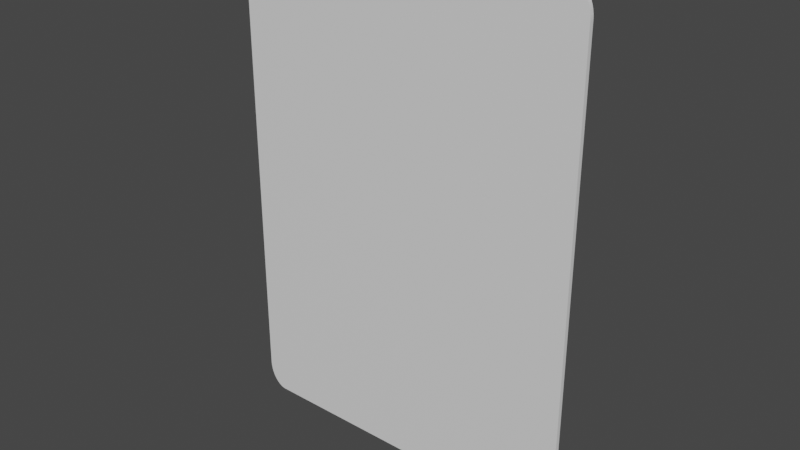 # Source: card.blend  (saved by Blender 3.6.13; exported with 4.5.12 LTS)
import bpy
from mathutils import Matrix  # noqa: F401  (used for matrix-valued properties, if any)

bpy.ops.wm.read_factory_settings(use_empty=True)
scene = bpy.context.scene
scene.name = 'Scene'

# ---- collections
col_collection = bpy.data.collections.new('Collection'); scene.collection.children.link(col_collection)

# ---- materials (node trees are filled in below, after node groups)
mat_material = bpy.data.materials.new('Material')
mat_material.alpha_threshold = 0.0
mat_material.use_transparent_shadow = False
mat_material.roughness = 0.5
mat_material.line_color = (0.0, 0.0, 0.0, 1.0)

# ---- material node trees
mat_material.use_nodes = True; mat_material.node_tree.nodes.clear()
_N = mat_material.node_tree.nodes; _L = mat_material.node_tree.links
n0 = _N.new('ShaderNodeOutputMaterial'); n0.name = 'Material Output'; n0.location = (300, 300)
n1 = _N.new('ShaderNodeBsdfPrincipled'); n1.name = 'Principled BSDF'; n1.location = (10, 300)
n1.distribution = 'GGX'
n1.subsurface_method = 'RANDOM_WALK_SKIN'
n1.inputs[3].default_value = 1.45
n1.inputs[27].default_value = (0.0, 0.0, 0.0, 1.0)
n1.inputs[28].default_value = 1.0
_L.new(n1.outputs[0], n0.inputs[0])
n0.is_active_output = True

# ---- world
world_world = bpy.data.worlds.new('World'); scene.world = world_world
world_world.use_nodes = True; world_world.node_tree.nodes.clear()
_N = world_world.node_tree.nodes; _L = world_world.node_tree.links
n0 = _N.new('ShaderNodeOutputWorld'); n0.name = 'World Output'; n0.location = (300, 300)
n1 = _N.new('ShaderNodeBackground'); n1.name = 'Background'; n1.location = (10, 300)
n1.inputs[0].default_value = (0.05088, 0.05088, 0.05088, 1.0)
_L.new(n1.outputs[0], n0.inputs[0])
n0.is_active_output = True
world_world.color = (0.05088, 0.05088, 0.05088)
world_world.use_sun_shadow = False
world_world.sun_shadow_jitter_overblur = 0.0

# ---- meshes
me_cube = bpy.data.meshes.new('Cube')
me_cube.from_pydata([(-2.5, -0.03, 3.115), (-2.225, -0.03, 3.5), (-2.5, -0.03, 3.121), (-2.5, -0.03, 3.127), (-2.5, -0.03, 3.133), (-2.499, -0.03, 3.139), (-2.499, -0.03, 3.145), (-2.499, -0.03, 3.151), (-2.498, -0.03, 3.157), (-2.498, -0.03, 3.163), (-2.497, -0.03, 3.169), (-2.497, -0.03, 3.175), (-2.496, -0.03, 3.181), (-2.495, -0.03, 3.187), (-2.494, -0.03, 3.193), (-2.493, -0.03, 3.199), (-2.492, -0.03, 3.205), (-2.491, -0.03, 3.211), (-2.49, -0.03, 3.217), (-2.489, -0.03, 3.222), (-2.488, -0.03, 3.228), (-2.487, -0.03, 3.234), (-2.485, -0.03, 3.24), (-2.484, -0.03, 3.245), (-2.482, -0.03, 3.251), (-2.481, -0.03, 3.257), (-2.479, -0.03, 3.262), (-2.477, -0.03, 3.268), (-2.476, -0.03, 3.273), (-2.474, -0.03, 3.279), (-2.472, -0.03, 3.284), (-2.47, -0.03, 3.29), (-2.468, -0.03, 3.295), (-2.466, -0.03, 3.3), (-2.464, -0.03, 3.306), (-2.462, -0.03, 3.311), (-2.459, -0.03, 3.316), (-2.457, -0.03, 3.321), (-2.455, -0.03, 3.326), (-2.452, -0.03, 3.331), (-2.45, -0.03, 3.336), (-2.447, -0.03, 3.341), (-2.445, -0.03, 3.346), (-2.442, -0.03, 3.351), (-2.44, -0.03, 3.356), (-2.437, -0.03, 3.36), (-2.434, -0.03, 3.365), (-2.431, -0.03, 3.37), (-2.428, -0.03, 3.374), (-2.425, -0.03, 3.379), (-2.422, -0.03, 3.383), (-2.419, -0.03, 3.387), (-2.416, -0.03, 3.391), (-2.413, -0.03, 3.396), (-2.41, -0.03, 3.4), (-2.407, -0.03, 3.404), (-2.404, -0.03, 3.408), (-2.4, -0.03, 3.412), (-2.397, -0.03, 3.415), (-2.394, -0.03, 3.419), (-2.39, -0.03, 3.423), (-2.387, -0.03, 3.426), (-2.383, -0.03, 3.43), (-2.38, -0.03, 3.433), (-2.376, -0.03, 3.437), (-2.372, -0.03, 3.44), (-2.369, -0.03, 3.443), (-2.365, -0.03, 3.446), (-2.361, -0.03, 3.449), (-2.357, -0.03, 3.452), (-2.354, -0.03, 3.455), (-2.35, -0.03, 3.458), (-2.346, -0.03, 3.461), (-2.342, -0.03, 3.463), (-2.338, -0.03, 3.466), (-2.334, -0.03, 3.468), (-2.33, -0.03, 3.471), (-2.326, -0.03, 3.473), (-2.322, -0.03, 3.475), (-2.318, -0.03, 3.477), (-2.314, -0.03, 3.479), (-2.31, -0.03, 3.481), (-2.306, -0.03, 3.483), (-2.302, -0.03, 3.485), (-2.298, -0.03, 3.486), (-2.293, -0.03, 3.488), (-2.289, -0.03, 3.489), (-2.285, -0.03, 3.491), (-2.281, -0.03, 3.492), (-2.277, -0.03, 3.493), (-2.272, -0.03, 3.494), (-2.268, -0.03, 3.495), (-2.264, -0.03, 3.496), (-2.259, -0.03, 3.497), (-2.255, -0.03, 3.498), (-2.251, -0.03, 3.498), (-2.247, -0.03, 3.499), (-2.242, -0.03, 3.499), (-2.238, -0.03, 3.5), (-2.234, -0.03, 3.5), (-2.229, -0.03, 3.5), (-2.225, 0.03, 3.5), (-2.5, 0.03, 3.115), (-2.229, 0.03, 3.5), (-2.234, 0.03, 3.5), (-2.238, 0.03, 3.5), (-2.242, 0.03, 3.499), (-2.247, 0.03, 3.499), (-2.251, 0.03, 3.498), (-2.255, 0.03, 3.498), (-2.259, 0.03, 3.497), (-2.264, 0.03, 3.496), (-2.268, 0.03, 3.495), (-2.272, 0.03, 3.494), (-2.277, 0.03, 3.493), (-2.281, 0.03, 3.492), (-2.285, 0.03, 3.491), (-2.289, 0.03, 3.489), (-2.293, 0.03, 3.488), (-2.298, 0.03, 3.486), (-2.302, 0.03, 3.485), (-2.306, 0.03, 3.483), (-2.31, 0.03, 3.481), (-2.314, 0.03, 3.479), (-2.318, 0.03, 3.477), (-2.322, 0.03, 3.475), (-2.326, 0.03, 3.473), (-2.33, 0.03, 3.471), (-2.334, 0.03, 3.468), (-2.338, 0.03, 3.466), (-2.342, 0.03, 3.463), (-2.346, 0.03, 3.461), (-2.35, 0.03, 3.458), (-2.354, 0.03, 3.455), (-2.357, 0.03, 3.452), (-2.361, 0.03, 3.449), (-2.365, 0.03, 3.446), (-2.369, 0.03, 3.443), (-2.372, 0.03, 3.44), (-2.376, 0.03, 3.437), (-2.38, 0.03, 3.433), (-2.383, 0.03, 3.43), (-2.387, 0.03, 3.426), (-2.39, 0.03, 3.423), (-2.394, 0.03, 3.419), (-2.397, 0.03, 3.415), (-2.4, 0.03, 3.412), (-2.404, 0.03, 3.408), (-2.407, 0.03, 3.404), (-2.41, 0.03, 3.4), (-2.413, 0.03, 3.396), (-2.416, 0.03, 3.391), (-2.419, 0.03, 3.387), (-2.422, 0.03, 3.383), (-2.425, 0.03, 3.379), (-2.428, 0.03, 3.374), (-2.431, 0.03, 3.37), (-2.434, 0.03, 3.365), (-2.437, 0.03, 3.36), (-2.44, 0.03, 3.356), (-2.442, 0.03, 3.351), (-2.445, 0.03, 3.346), (-2.447, 0.03, 3.341), (-2.45, 0.03, 3.336), (-2.452, 0.03, 3.331), (-2.455, 0.03, 3.326), (-2.457, 0.03, 3.321), (-2.459, 0.03, 3.316), (-2.462, 0.03, 3.311), (-2.464, 0.03, 3.306), (-2.466, 0.03, 3.3), (-2.468, 0.03, 3.295), (-2.47, 0.03, 3.29), (-2.472, 0.03, 3.284), (-2.474, 0.03, 3.279), (-2.476, 0.03, 3.273), (-2.477, 0.03, 3.268), (-2.479, 0.03, 3.262), (-2.481, 0.03, 3.257), (-2.482, 0.03, 3.251), (-2.484, 0.03, 3.245), (-2.485, 0.03, 3.24), (-2.487, 0.03, 3.234), (-2.488, 0.03, 3.228), (-2.489, 0.03, 3.222), (-2.49, 0.03, 3.217), (-2.491, 0.03, 3.211), (-2.492, 0.03, 3.205), (-2.493, 0.03, 3.199), (-2.494, 0.03, 3.193), (-2.495, 0.03, 3.187), (-2.496, 0.03, 3.181), (-2.497, 0.03, 3.175), (-2.497, 0.03, 3.169), (-2.498, 0.03, 3.163), (-2.498, 0.03, 3.157), (-2.499, 0.03, 3.151), (-2.499, 0.03, 3.145), (-2.499, 0.03, 3.139), (-2.5, 0.03, 3.133), (-2.5, 0.03, 3.127), (-2.5, 0.03, 3.121), (2.225, -0.03, 3.5), (2.5, -0.03, 3.115), (2.229, -0.03, 3.5), (2.234, -0.03, 3.5), (2.238, -0.03, 3.5), (2.242, -0.03, 3.499), (2.247, -0.03, 3.499), (2.251, -0.03, 3.498), (2.255, -0.03, 3.498), (2.259, -0.03, 3.497), (2.264, -0.03, 3.496), (2.268, -0.03, 3.495), (2.272, -0.03, 3.494), (2.277, -0.03, 3.493), (2.281, -0.03, 3.492), (2.285, -0.03, 3.491), (2.289, -0.03, 3.489), (2.293, -0.03, 3.488), (2.298, -0.03, 3.486), (2.302, -0.03, 3.485), (2.306, -0.03, 3.483), (2.31, -0.03, 3.481), (2.314, -0.03, 3.479), (2.318, -0.03, 3.477), (2.322, -0.03, 3.475), (2.326, -0.03, 3.473), (2.33, -0.03, 3.471), (2.334, -0.03, 3.468), (2.338, -0.03, 3.466), (2.342, -0.03, 3.463), (2.346, -0.03, 3.461), (2.35, -0.03, 3.458), (2.354, -0.03, 3.455), (2.357, -0.03, 3.452), (2.361, -0.03, 3.449), (2.365, -0.03, 3.446), (2.369, -0.03, 3.443), (2.372, -0.03, 3.44), (2.376, -0.03, 3.437), (2.38, -0.03, 3.433), (2.383, -0.03, 3.43), (2.387, -0.03, 3.426), (2.39, -0.03, 3.423), (2.394, -0.03, 3.419), (2.397, -0.03, 3.415), (2.4, -0.03, 3.412), (2.404, -0.03, 3.408), (2.407, -0.03, 3.404), (2.41, -0.03, 3.4), (2.413, -0.03, 3.396), (2.416, -0.03, 3.391), (2.419, -0.03, 3.387), (2.422, -0.03, 3.383), (2.425, -0.03, 3.379), (2.428, -0.03, 3.374), (2.431, -0.03, 3.37), (2.434, -0.03, 3.365), (2.437, -0.03, 3.36), (2.44, -0.03, 3.356), (2.442, -0.03, 3.351), (2.445, -0.03, 3.346), (2.447, -0.03, 3.341), (2.45, -0.03, 3.336), (2.452, -0.03, 3.331), (2.455, -0.03, 3.326), (2.457, -0.03, 3.321), (2.459, -0.03, 3.316), (2.462, -0.03, 3.311), (2.464, -0.03, 3.306), (2.466, -0.03, 3.3), (2.468, -0.03, 3.295), (2.47, -0.03, 3.29), (2.472, -0.03, 3.284), (2.474, -0.03, 3.279), (2.476, -0.03, 3.273), (2.477, -0.03, 3.268), (2.479, -0.03, 3.262), (2.481, -0.03, 3.257), (2.482, -0.03, 3.251), (2.484, -0.03, 3.245), (2.485, -0.03, 3.24), (2.487, -0.03, 3.234), (2.488, -0.03, 3.228), (2.489, -0.03, 3.222), (2.49, -0.03, 3.217), (2.491, -0.03, 3.211), (2.492, -0.03, 3.205), (2.493, -0.03, 3.199), (2.494, -0.03, 3.193), (2.495, -0.03, 3.187), (2.496, -0.03, 3.181), (2.497, -0.03, 3.175), (2.497, -0.03, 3.169), (2.498, -0.03, 3.163), (2.498, -0.03, 3.157), (2.499, -0.03, 3.151), (2.499, -0.03, 3.145), (2.499, -0.03, 3.139), (2.5, -0.03, 3.133), (2.5, -0.03, 3.127), (2.5, -0.03, 3.121), (2.5, 0.03, 3.115), (2.225, 0.03, 3.5), (2.5, 0.03, 3.121), (2.5, 0.03, 3.127), (2.5, 0.03, 3.133), (2.499, 0.03, 3.139), (2.499, 0.03, 3.145), (2.499, 0.03, 3.151), (2.498, 0.03, 3.157), (2.498, 0.03, 3.163), (2.497, 0.03, 3.169), (2.497, 0.03, 3.175), (2.496, 0.03, 3.181), (2.495, 0.03, 3.187), (2.494, 0.03, 3.193), (2.493, 0.03, 3.199), (2.492, 0.03, 3.205), (2.491, 0.03, 3.211), (2.49, 0.03, 3.217), (2.489, 0.03, 3.222), (2.488, 0.03, 3.228), (2.487, 0.03, 3.234), (2.485, 0.03, 3.24), (2.484, 0.03, 3.245), (2.482, 0.03, 3.251), (2.481, 0.03, 3.257), (2.479, 0.03, 3.262), (2.477, 0.03, 3.268), (2.476, 0.03, 3.273), (2.474, 0.03, 3.279), (2.472, 0.03, 3.284), (2.47, 0.03, 3.29), (2.468, 0.03, 3.295), (2.466, 0.03, 3.3), (2.464, 0.03, 3.306), (2.462, 0.03, 3.311), (2.459, 0.03, 3.316), (2.457, 0.03, 3.321), (2.455, 0.03, 3.326), (2.452, 0.03, 3.331), (2.45, 0.03, 3.336), (2.447, 0.03, 3.341), (2.445, 0.03, 3.346), (2.442, 0.03, 3.351), (2.44, 0.03, 3.356), (2.437, 0.03, 3.36), (2.434, 0.03, 3.365), (2.431, 0.03, 3.37), (2.428, 0.03, 3.374), (2.425, 0.03, 3.379), (2.422, 0.03, 3.383), (2.419, 0.03, 3.387), (2.416, 0.03, 3.391), (2.413, 0.03, 3.396), (2.41, 0.03, 3.4), (2.407, 0.03, 3.404), (2.404, 0.03, 3.408), (2.4, 0.03, 3.412), (2.397, 0.03, 3.415), (2.394, 0.03, 3.419), (2.39, 0.03, 3.423), (2.387, 0.03, 3.426), (2.383, 0.03, 3.43), (2.38, 0.03, 3.433), (2.376, 0.03, 3.437), (2.372, 0.03, 3.44), (2.369, 0.03, 3.443), (2.365, 0.03, 3.446), (2.361, 0.03, 3.449), (2.357, 0.03, 3.452), (2.354, 0.03, 3.455), (2.35, 0.03, 3.458), (2.346, 0.03, 3.461), (2.342, 0.03, 3.463), (2.338, 0.03, 3.466), (2.334, 0.03, 3.468), (2.33, 0.03, 3.471), (2.326, 0.03, 3.473), (2.322, 0.03, 3.475), (2.318, 0.03, 3.477), (2.314, 0.03, 3.479), (2.31, 0.03, 3.481), (2.306, 0.03, 3.483), (2.302, 0.03, 3.485), (2.298, 0.03, 3.486), (2.293, 0.03, 3.488), (2.289, 0.03, 3.489), (2.285, 0.03, 3.491), (2.281, 0.03, 3.492), (2.277, 0.03, 3.493), (2.272, 0.03, 3.494), (2.268, 0.03, 3.495), (2.264, 0.03, 3.496), (2.259, 0.03, 3.497), (2.255, 0.03, 3.498), (2.251, 0.03, 3.498), (2.247, 0.03, 3.499), (2.242, 0.03, 3.499), (2.238, 0.03, 3.5), (2.234, 0.03, 3.5), (2.229, 0.03, 3.5), (-2.225, -0.03, -3.5), (-2.5, -0.03, -3.115), (-2.229, -0.03, -3.5), (-2.234, -0.03, -3.5), (-2.238, -0.03, -3.5), (-2.242, -0.03, -3.499), (-2.247, -0.03, -3.499), (-2.251, -0.03, -3.498), (-2.255, -0.03, -3.498), (-2.259, -0.03, -3.497), (-2.264, -0.03, -3.496), (-2.268, -0.03, -3.495), (-2.272, -0.03, -3.494), (-2.277, -0.03, -3.493), (-2.281, -0.03, -3.492), (-2.285, -0.03, -3.491), (-2.289, -0.03, -3.489), (-2.293, -0.03, -3.488), (-2.298, -0.03, -3.486), (-2.302, -0.03, -3.485), (-2.306, -0.03, -3.483), (-2.31, -0.03, -3.481), (-2.314, -0.03, -3.479), (-2.318, -0.03, -3.477), (-2.322, -0.03, -3.475), (-2.326, -0.03, -3.473), (-2.33, -0.03, -3.471), (-2.334, -0.03, -3.468), (-2.338, -0.03, -3.466), (-2.342, -0.03, -3.463), (-2.346, -0.03, -3.461), (-2.35, -0.03, -3.458), (-2.354, -0.03, -3.455), (-2.357, -0.03, -3.452), (-2.361, -0.03, -3.449), (-2.365, -0.03, -3.446), (-2.369, -0.03, -3.443), (-2.372, -0.03, -3.44), (-2.376, -0.03, -3.437), (-2.38, -0.03, -3.433), (-2.383, -0.03, -3.43), (-2.387, -0.03, -3.426), (-2.39, -0.03, -3.423), (-2.394, -0.03, -3.419), (-2.397, -0.03, -3.415), (-2.4, -0.03, -3.412), (-2.404, -0.03, -3.408), (-2.407, -0.03, -3.404), (-2.41, -0.03, -3.4), (-2.413, -0.03, -3.396), (-2.416, -0.03, -3.391), (-2.419, -0.03, -3.387), (-2.422, -0.03, -3.383), (-2.425, -0.03, -3.379), (-2.428, -0.03, -3.374), (-2.431, -0.03, -3.37), (-2.434, -0.03, -3.365), (-2.437, -0.03, -3.36), (-2.44, -0.03, -3.356), (-2.442, -0.03, -3.351), (-2.445, -0.03, -3.346), (-2.447, -0.03, -3.341), (-2.45, -0.03, -3.336), (-2.452, -0.03, -3.331), (-2.455, -0.03, -3.326), (-2.457, -0.03, -3.321), (-2.459, -0.03, -3.316), (-2.462, -0.03, -3.311), (-2.464, -0.03, -3.306), (-2.466, -0.03, -3.3), (-2.468, -0.03, -3.295), (-2.47, -0.03, -3.29), (-2.472, -0.03, -3.284), (-2.474, -0.03, -3.279), (-2.476, -0.03, -3.273), (-2.477, -0.03, -3.268), (-2.479, -0.03, -3.262), (-2.481, -0.03, -3.257), (-2.482, -0.03, -3.251), (-2.484, -0.03, -3.245), (-2.485, -0.03, -3.24), (-2.487, -0.03, -3.234), (-2.488, -0.03, -3.228), (-2.489, -0.03, -3.222), (-2.49, -0.03, -3.217), (-2.491, -0.03, -3.211), (-2.492, -0.03, -3.205), (-2.493, -0.03, -3.199), (-2.494, -0.03, -3.193), (-2.495, -0.03, -3.187), (-2.496, -0.03, -3.181), (-2.497, -0.03, -3.175), (-2.497, -0.03, -3.169), (-2.498, -0.03, -3.163), (-2.498, -0.03, -3.157), (-2.499, -0.03, -3.151), (-2.499, -0.03, -3.145), (-2.499, -0.03, -3.139), (-2.5, -0.03, -3.133), (-2.5, -0.03, -3.127), (-2.5, -0.03, -3.121), (-2.5, 0.03, -3.115), (-2.225, 0.03, -3.5), (-2.5, 0.03, -3.121), (-2.5, 0.03, -3.127), (-2.5, 0.03, -3.133), (-2.499, 0.03, -3.139), (-2.499, 0.03, -3.145), (-2.499, 0.03, -3.151), (-2.498, 0.03, -3.157), (-2.498, 0.03, -3.163), (-2.497, 0.03, -3.169), (-2.497, 0.03, -3.175), (-2.496, 0.03, -3.181), (-2.495, 0.03, -3.187), (-2.494, 0.03, -3.193), (-2.493, 0.03, -3.199), (-2.492, 0.03, -3.205), (-2.491, 0.03, -3.211), (-2.49, 0.03, -3.217), (-2.489, 0.03, -3.222), (-2.488, 0.03, -3.228), (-2.487, 0.03, -3.234), (-2.485, 0.03, -3.24), (-2.484, 0.03, -3.245), (-2.482, 0.03, -3.251), (-2.481, 0.03, -3.257), (-2.479, 0.03, -3.262), (-2.477, 0.03, -3.268), (-2.476, 0.03, -3.273), (-2.474, 0.03, -3.279), (-2.472, 0.03, -3.284), (-2.47, 0.03, -3.29), (-2.468, 0.03, -3.295), (-2.466, 0.03, -3.3), (-2.464, 0.03, -3.306), (-2.462, 0.03, -3.311), (-2.459, 0.03, -3.316), (-2.457, 0.03, -3.321), (-2.455, 0.03, -3.326), (-2.452, 0.03, -3.331), (-2.45, 0.03, -3.336), (-2.447, 0.03, -3.341), (-2.445, 0.03, -3.346), (-2.442, 0.03, -3.351), (-2.44, 0.03, -3.356), (-2.437, 0.03, -3.36), (-2.434, 0.03, -3.365), (-2.431, 0.03, -3.37), (-2.428, 0.03, -3.374), (-2.425, 0.03, -3.379), (-2.422, 0.03, -3.383), (-2.419, 0.03, -3.387), (-2.416, 0.03, -3.391), (-2.413, 0.03, -3.396), (-2.41, 0.03, -3.4), (-2.407, 0.03, -3.404), (-2.404, 0.03, -3.408), (-2.4, 0.03, -3.412), (-2.397, 0.03, -3.415), (-2.394, 0.03, -3.419), (-2.39, 0.03, -3.423), (-2.387, 0.03, -3.426), (-2.383, 0.03, -3.43), (-2.38, 0.03, -3.433), (-2.376, 0.03, -3.437), (-2.372, 0.03, -3.44), (-2.369, 0.03, -3.443), (-2.365, 0.03, -3.446), (-2.361, 0.03, -3.449), (-2.357, 0.03, -3.452), (-2.354, 0.03, -3.455), (-2.35, 0.03, -3.458), (-2.346, 0.03, -3.461), (-2.342, 0.03, -3.463), (-2.338, 0.03, -3.466), (-2.334, 0.03, -3.468), (-2.33, 0.03, -3.471), (-2.326, 0.03, -3.473), (-2.322, 0.03, -3.475), (-2.318, 0.03, -3.477), (-2.314, 0.03, -3.479), (-2.31, 0.03, -3.481), (-2.306, 0.03, -3.483), (-2.302, 0.03, -3.485), (-2.298, 0.03, -3.486), (-2.293, 0.03, -3.488), (-2.289, 0.03, -3.489), (-2.285, 0.03, -3.491), (-2.281, 0.03, -3.492), (-2.277, 0.03, -3.493), (-2.272, 0.03, -3.494), (-2.268, 0.03, -3.495), (-2.264, 0.03, -3.496), (-2.259, 0.03, -3.497), (-2.255, 0.03, -3.498), (-2.251, 0.03, -3.498), (-2.247, 0.03, -3.499), (-2.242, 0.03, -3.499), (-2.238, 0.03, -3.5), (-2.234, 0.03, -3.5), (-2.229, 0.03, -3.5), (2.5, -0.03, -3.115), (2.225, -0.03, -3.5), (2.5, -0.03, -3.121), (2.5, -0.03, -3.127), (2.5, -0.03, -3.133), (2.499, -0.03, -3.139), (2.499, -0.03, -3.145), (2.499, -0.03, -3.151), (2.498, -0.03, -3.157), (2.498, -0.03, -3.163), (2.497, -0.03, -3.169), (2.497, -0.03, -3.175), (2.496, -0.03, -3.181), (2.495, -0.03, -3.187), (2.494, -0.03, -3.193), (2.493, -0.03, -3.199), (2.492, -0.03, -3.205), (2.491, -0.03, -3.211), (2.49, -0.03, -3.217), (2.489, -0.03, -3.222), (2.488, -0.03, -3.228), (2.487, -0.03, -3.234), (2.485, -0.03, -3.24), (2.484, -0.03, -3.245), (2.482, -0.03, -3.251), (2.481, -0.03, -3.257), (2.479, -0.03, -3.262), (2.477, -0.03, -3.268), (2.476, -0.03, -3.273), (2.474, -0.03, -3.279), (2.472, -0.03, -3.284), (2.47, -0.03, -3.29), (2.468, -0.03, -3.295), (2.466, -0.03, -3.3), (2.464, -0.03, -3.306), (2.462, -0.03, -3.311), (2.459, -0.03, -3.316), (2.457, -0.03, -3.321), (2.455, -0.03, -3.326), (2.452, -0.03, -3.331), (2.45, -0.03, -3.336), (2.447, -0.03, -3.341), (2.445, -0.03, -3.346), (2.442, -0.03, -3.351), (2.44, -0.03, -3.356), (2.437, -0.03, -3.36), (2.434, -0.03, -3.365), (2.431, -0.03, -3.37), (2.428, -0.03, -3.374), (2.425, -0.03, -3.379), (2.422, -0.03, -3.383), (2.419, -0.03, -3.387), (2.416, -0.03, -3.391), (2.413, -0.03, -3.396), (2.41, -0.03, -3.4), (2.407, -0.03, -3.404), (2.404, -0.03, -3.408), (2.4, -0.03, -3.412), (2.397, -0.03, -3.415), (2.394, -0.03, -3.419), (2.39, -0.03, -3.423), (2.387, -0.03, -3.426), (2.383, -0.03, -3.43), (2.38, -0.03, -3.433), (2.376, -0.03, -3.437), (2.372, -0.03, -3.44), (2.369, -0.03, -3.443), (2.365, -0.03, -3.446), (2.361, -0.03, -3.449), (2.357, -0.03, -3.452), (2.354, -0.03, -3.455), (2.35, -0.03, -3.458), (2.346, -0.03, -3.461), (2.342, -0.03, -3.463), (2.338, -0.03, -3.466), (2.334, -0.03, -3.468), (2.33, -0.03, -3.471), (2.326, -0.03, -3.473), (2.322, -0.03, -3.475), (2.318, -0.03, -3.477), (2.314, -0.03, -3.479), (2.31, -0.03, -3.481), (2.306, -0.03, -3.483), (2.302, -0.03, -3.485), (2.298, -0.03, -3.486), (2.293, -0.03, -3.488), (2.289, -0.03, -3.489), (2.285, -0.03, -3.491), (2.281, -0.03, -3.492), (2.277, -0.03, -3.493), (2.272, -0.03, -3.494), (2.268, -0.03, -3.495), (2.264, -0.03, -3.496), (2.259, -0.03, -3.497), (2.255, -0.03, -3.498), (2.251, -0.03, -3.498), (2.247, -0.03, -3.499), (2.242, -0.03, -3.499), (2.238, -0.03, -3.5), (2.234, -0.03, -3.5), (2.229, -0.03, -3.5), (2.225, 0.03, -3.5), (2.5, 0.03, -3.115), (2.229, 0.03, -3.5), (2.234, 0.03, -3.5), (2.238, 0.03, -3.5), (2.242, 0.03, -3.499), (2.247, 0.03, -3.499), (2.251, 0.03, -3.498), (2.255, 0.03, -3.498), (2.259, 0.03, -3.497), (2.264, 0.03, -3.496), (2.268, 0.03, -3.495), (2.272, 0.03, -3.494), (2.277, 0.03, -3.493), (2.281, 0.03, -3.492), (2.285, 0.03, -3.491), (2.289, 0.03, -3.489), (2.293, 0.03, -3.488), (2.298, 0.03, -3.486), (2.302, 0.03, -3.485), (2.306, 0.03, -3.483), (2.31, 0.03, -3.481), (2.314, 0.03, -3.479), (2.318, 0.03, -3.477), (2.322, 0.03, -3.475), (2.326, 0.03, -3.473), (2.33, 0.03, -3.471), (2.334, 0.03, -3.468), (2.338, 0.03, -3.466), (2.342, 0.03, -3.463), (2.346, 0.03, -3.461), (2.35, 0.03, -3.458), (2.354, 0.03, -3.455), (2.357, 0.03, -3.452), (2.361, 0.03, -3.449), (2.365, 0.03, -3.446), (2.369, 0.03, -3.443), (2.372, 0.03, -3.44), (2.376, 0.03, -3.437), (2.38, 0.03, -3.433), (2.383, 0.03, -3.43), (2.387, 0.03, -3.426), (2.39, 0.03, -3.423), (2.394, 0.03, -3.419), (2.397, 0.03, -3.415), (2.4, 0.03, -3.412), (2.404, 0.03, -3.408), (2.407, 0.03, -3.404), (2.41, 0.03, -3.4), (2.413, 0.03, -3.396), (2.416, 0.03, -3.391), (2.419, 0.03, -3.387), (2.422, 0.03, -3.383), (2.425, 0.03, -3.379), (2.428, 0.03, -3.374), (2.431, 0.03, -3.37), (2.434, 0.03, -3.365), (2.437, 0.03, -3.36), (2.44, 0.03, -3.356), (2.442, 0.03, -3.351), (2.445, 0.03, -3.346), (2.447, 0.03, -3.341), (2.45, 0.03, -3.336), (2.452, 0.03, -3.331), (2.455, 0.03, -3.326), (2.457, 0.03, -3.321), (2.459, 0.03, -3.316), (2.462, 0.03, -3.311), (2.464, 0.03, -3.306), (2.466, 0.03, -3.3), (2.468, 0.03, -3.295), (2.47, 0.03, -3.29), (2.472, 0.03, -3.284), (2.474, 0.03, -3.279), (2.476, 0.03, -3.273), (2.477, 0.03, -3.268), (2.479, 0.03, -3.262), (2.481, 0.03, -3.257), (2.482, 0.03, -3.251), (2.484, 0.03, -3.245), (2.485, 0.03, -3.24), (2.487, 0.03, -3.234), (2.488, 0.03, -3.228), (2.489, 0.03, -3.222), (2.49, 0.03, -3.217), (2.491, 0.03, -3.211), (2.492, 0.03, -3.205), (2.493, 0.03, -3.199), (2.494, 0.03, -3.193), (2.495, 0.03, -3.187), (2.496, 0.03, -3.181), (2.497, 0.03, -3.175), (2.497, 0.03, -3.169), (2.498, 0.03, -3.163), (2.498, 0.03, -3.157), (2.499, 0.03, -3.151), (2.499, 0.03, -3.145), (2.499, 0.03, -3.139), (2.5, 0.03, -3.133), (2.5, 0.03, -3.127), (2.5, 0.03, -3.121)], [], [(404, 607, 707, 506), (202, 1, 101, 304), (707, 709, 710, 711, 712, 713, 714, 715, 716, 717, 718, 719, 720, 721, 722, 723, 724, 725, 726, 727, 728, 729, 730, 731, 732, 733, 734, 735, 736, 737, 738, 739, 740, 741, 742, 743, 744, 745, 746, 747, 748, 749, 750, 751, 752, 753, 754, 755, 756, 757, 758, 759, 760, 761, 762, 763, 764, 765, 766, 767, 768, 769, 770, 771, 772, 773, 774, 775, 776, 777, 778, 779, 780, 781, 782, 783, 784, 785, 786, 787, 788, 789, 790, 791, 792, 793, 794, 795, 796, 797, 798, 799, 800, 801, 802, 803, 804, 805, 806, 807, 708, 303, 305, 306, 307, 308, 309, 310, 311, 312, 313, 314, 315, 316, 317, 318, 319, 320, 321, 322, 323, 324, 325, 326, 327, 328, 329, 330, 331, 332, 333, 334, 335, 336, 337, 338, 339, 340, 341, 342, 343, 344, 345, 346, 347, 348, 349, 350, 351, 352, 353, 354, 355, 356, 357, 358, 359, 360, 361, 362, 363, 364, 365, 366, 367, 368, 369, 370, 371, 372, 373, 374, 375, 376, 377, 378, 379, 380, 381, 382, 383, 384, 385, 386, 387, 388, 389, 390, 391, 392, 393, 394, 395, 396, 397, 398, 399, 400, 401, 402, 403, 304, 101, 103, 104, 105, 106, 107, 108, 109, 110, 111, 112, 113, 114, 115, 116, 117, 118, 119, 120, 121, 122, 123, 124, 125, 126, 127, 128, 129, 130, 131, 132, 133, 134, 135, 136, 137, 138, 139, 140, 141, 142, 143, 144, 145, 146, 147, 148, 149, 150, 151, 152, 153, 154, 155, 156, 157, 158, 159, 160, 161, 162, 163, 164, 165, 166, 167, 168, 169, 170, 171, 172, 173, 174, 175, 176, 177, 178, 179, 180, 181, 182, 183, 184, 185, 186, 187, 188, 189, 190, 191, 192, 193, 194, 195, 196, 197, 198, 199, 200, 201, 102, 505, 507, 508, 509, 510, 511, 512, 513, 514, 515, 516, 517, 518, 519, 520, 521, 522, 523, 524, 525, 526, 527, 528, 529, 530, 531, 532, 533, 534, 535, 536, 537, 538, 539, 540, 541, 542, 543, 544, 545, 546, 547, 548, 549, 550, 551, 552, 553, 554, 555, 556, 557, 558, 559, 560, 561, 562, 563, 564, 565, 566, 567, 568, 569, 570, 571, 572, 573, 574, 575, 576, 577, 578, 579, 580, 581, 582, 583, 584, 585, 586, 587, 588, 589, 590, 591, 592, 593, 594, 595, 596, 597, 598, 599, 600, 601, 602, 603, 604, 605, 506), (101, 1, 100, 103), (103, 100, 99, 104), (104, 99, 98, 105), (105, 98, 97, 106), (106, 97, 96, 107), (107, 96, 95, 108), (108, 95, 94, 109), (109, 94, 93, 110), (110, 93, 92, 111), (111, 92, 91, 112), (112, 91, 90, 113), (113, 90, 89, 114), (114, 89, 88, 115), (115, 88, 87, 116), (116, 87, 86, 117), (117, 86, 85, 118), (118, 85, 84, 119), (119, 84, 83, 120), (120, 83, 82, 121), (121, 82, 81, 122), (122, 81, 80, 123), (123, 80, 79, 124), (124, 79, 78, 125), (125, 78, 77, 126), (126, 77, 76, 127), (127, 76, 75, 128), (128, 75, 74, 129), (129, 74, 73, 130), (130, 73, 72, 131), (131, 72, 71, 132), (132, 71, 70, 133), (133, 70, 69, 134), (134, 69, 68, 135), (135, 68, 67, 136), (136, 67, 66, 137), (137, 66, 65, 138), (138, 65, 64, 139), (139, 64, 63, 140), (140, 63, 62, 141), (141, 62, 61, 142), (142, 61, 60, 143), (143, 60, 59, 144), (144, 59, 58, 145), (145, 58, 57, 146), (146, 57, 56, 147), (147, 56, 55, 148), (148, 55, 54, 149), (149, 54, 53, 150), (150, 53, 52, 151), (151, 52, 51, 152), (152, 51, 50, 153), (153, 50, 49, 154), (154, 49, 48, 155), (155, 48, 47, 156), (156, 47, 46, 157), (157, 46, 45, 158), (158, 45, 44, 159), (159, 44, 43, 160), (160, 43, 42, 161), (161, 42, 41, 162), (162, 41, 40, 163), (163, 40, 39, 164), (164, 39, 38, 165), (165, 38, 37, 166), (166, 37, 36, 167), (167, 36, 35, 168), (168, 35, 34, 169), (169, 34, 33, 170), (170, 33, 32, 171), (171, 32, 31, 172), (172, 31, 30, 173), (173, 30, 29, 174), (174, 29, 28, 175), (175, 28, 27, 176), (176, 27, 26, 177), (177, 26, 25, 178), (178, 25, 24, 179), (179, 24, 23, 180), (180, 23, 22, 181), (181, 22, 21, 182), (182, 21, 20, 183), (183, 20, 19, 184), (184, 19, 18, 185), (185, 18, 17, 186), (186, 17, 16, 187), (187, 16, 15, 188), (188, 15, 14, 189), (189, 14, 13, 190), (190, 13, 12, 191), (191, 12, 11, 192), (192, 11, 10, 193), (193, 10, 9, 194), (194, 9, 8, 195), (195, 8, 7, 196), (196, 7, 6, 197), (197, 6, 5, 198), (198, 5, 4, 199), (199, 4, 3, 200), (200, 3, 2, 201), (201, 2, 0, 102), (404, 406, 407, 408, 409, 410, 411, 412, 413, 414, 415, 416, 417, 418, 419, 420, 421, 422, 423, 424, 425, 426, 427, 428, 429, 430, 431, 432, 433, 434, 435, 436, 437, 438, 439, 440, 441, 442, 443, 444, 445, 446, 447, 448, 449, 450, 451, 452, 453, 454, 455, 456, 457, 458, 459, 460, 461, 462, 463, 464, 465, 466, 467, 468, 469, 470, 471, 472, 473, 474, 475, 476, 477, 478, 479, 480, 481, 482, 483, 484, 485, 486, 487, 488, 489, 490, 491, 492, 493, 494, 495, 496, 497, 498, 499, 500, 501, 502, 503, 504, 405, 0, 2, 3, 4, 5, 6, 7, 8, 9, 10, 11, 12, 13, 14, 15, 16, 17, 18, 19, 20, 21, 22, 23, 24, 25, 26, 27, 28, 29, 30, 31, 32, 33, 34, 35, 36, 37, 38, 39, 40, 41, 42, 43, 44, 45, 46, 47, 48, 49, 50, 51, 52, 53, 54, 55, 56, 57, 58, 59, 60, 61, 62, 63, 64, 65, 66, 67, 68, 69, 70, 71, 72, 73, 74, 75, 76, 77, 78, 79, 80, 81, 82, 83, 84, 85, 86, 87, 88, 89, 90, 91, 92, 93, 94, 95, 96, 97, 98, 99, 100, 1, 202, 204, 205, 206, 207, 208, 209, 210, 211, 212, 213, 214, 215, 216, 217, 218, 219, 220, 221, 222, 223, 224, 225, 226, 227, 228, 229, 230, 231, 232, 233, 234, 235, 236, 237, 238, 239, 240, 241, 242, 243, 244, 245, 246, 247, 248, 249, 250, 251, 252, 253, 254, 255, 256, 257, 258, 259, 260, 261, 262, 263, 264, 265, 266, 267, 268, 269, 270, 271, 272, 273, 274, 275, 276, 277, 278, 279, 280, 281, 282, 283, 284, 285, 286, 287, 288, 289, 290, 291, 292, 293, 294, 295, 296, 297, 298, 299, 300, 301, 302, 203, 606, 608, 609, 610, 611, 612, 613, 614, 615, 616, 617, 618, 619, 620, 621, 622, 623, 624, 625, 626, 627, 628, 629, 630, 631, 632, 633, 634, 635, 636, 637, 638, 639, 640, 641, 642, 643, 644, 645, 646, 647, 648, 649, 650, 651, 652, 653, 654, 655, 656, 657, 658, 659, 660, 661, 662, 663, 664, 665, 666, 667, 668, 669, 670, 671, 672, 673, 674, 675, 676, 677, 678, 679, 680, 681, 682, 683, 684, 685, 686, 687, 688, 689, 690, 691, 692, 693, 694, 695, 696, 697, 698, 699, 700, 701, 702, 703, 704, 705, 706, 607), (202, 304, 403, 204), (204, 403, 402, 205), (205, 402, 401, 206), (206, 401, 400, 207), (207, 400, 399, 208), (208, 399, 398, 209), (209, 398, 397, 210), (210, 397, 396, 211), (211, 396, 395, 212), (212, 395, 394, 213), (213, 394, 393, 214), (214, 393, 392, 215), (215, 392, 391, 216), (216, 391, 390, 217), (217, 390, 389, 218), (218, 389, 388, 219), (219, 388, 387, 220), (220, 387, 386, 221), (221, 386, 385, 222), (222, 385, 384, 223), (223, 384, 383, 224), (224, 383, 382, 225), (225, 382, 381, 226), (226, 381, 380, 227), (227, 380, 379, 228), (228, 379, 378, 229), (229, 378, 377, 230), (230, 377, 376, 231), (231, 376, 375, 232), (232, 375, 374, 233), (233, 374, 373, 234), (234, 373, 372, 235), (235, 372, 371, 236), (236, 371, 370, 237), (237, 370, 369, 238), (238, 369, 368, 239), (239, 368, 367, 240), (240, 367, 366, 241), (241, 366, 365, 242), (242, 365, 364, 243), (243, 364, 363, 244), (244, 363, 362, 245), (245, 362, 361, 246), (246, 361, 360, 247), (247, 360, 359, 248), (248, 359, 358, 249), (249, 358, 357, 250), (250, 357, 356, 251), (251, 356, 355, 252), (252, 355, 354, 253), (253, 354, 353, 254), (254, 353, 352, 255), (255, 352, 351, 256), (256, 351, 350, 257), (257, 350, 349, 258), (258, 349, 348, 259), (259, 348, 347, 260), (260, 347, 346, 261), (261, 346, 345, 262), (262, 345, 344, 263), (263, 344, 343, 264), (264, 343, 342, 265), (265, 342, 341, 266), (266, 341, 340, 267), (267, 340, 339, 268), (268, 339, 338, 269), (269, 338, 337, 270), (270, 337, 336, 271), (271, 336, 335, 272), (272, 335, 334, 273), (273, 334, 333, 274), (274, 333, 332, 275), (275, 332, 331, 276), (276, 331, 330, 277), (277, 330, 329, 278), (278, 329, 328, 279), (279, 328, 327, 280), (280, 327, 326, 281), (281, 326, 325, 282), (282, 325, 324, 283), (283, 324, 323, 284), (284, 323, 322, 285), (285, 322, 321, 286), (286, 321, 320, 287), (287, 320, 319, 288), (288, 319, 318, 289), (289, 318, 317, 290), (290, 317, 316, 291), (291, 316, 315, 292), (292, 315, 314, 293), (293, 314, 313, 294), (294, 313, 312, 295), (295, 312, 311, 296), (296, 311, 310, 297), (297, 310, 309, 298), (298, 309, 308, 299), (299, 308, 307, 300), (300, 307, 306, 301), (301, 306, 305, 302), (302, 305, 303, 203), (404, 506, 605, 406), (406, 605, 604, 407), (407, 604, 603, 408), (408, 603, 602, 409), (409, 602, 601, 410), (410, 601, 600, 411), (411, 600, 599, 412), (412, 599, 598, 413), (413, 598, 597, 414), (414, 597, 596, 415), (415, 596, 595, 416), (416, 595, 594, 417), (417, 594, 593, 418), (418, 593, 592, 419), (419, 592, 591, 420), (420, 591, 590, 421), (421, 590, 589, 422), (422, 589, 588, 423), (423, 588, 587, 424), (424, 587, 586, 425), (425, 586, 585, 426), (426, 585, 584, 427), (427, 584, 583, 428), (428, 583, 582, 429), (429, 582, 581, 430), (430, 581, 580, 431), (431, 580, 579, 432), (432, 579, 578, 433), (433, 578, 577, 434), (434, 577, 576, 435), (435, 576, 575, 436), (436, 575, 574, 437), (437, 574, 573, 438), (438, 573, 572, 439), (439, 572, 571, 440), (440, 571, 570, 441), (441, 570, 569, 442), (442, 569, 568, 443), (443, 568, 567, 444), (444, 567, 566, 445), (445, 566, 565, 446), (446, 565, 564, 447), (447, 564, 563, 448), (448, 563, 562, 449), (449, 562, 561, 450), (450, 561, 560, 451), (451, 560, 559, 452), (452, 559, 558, 453), (453, 558, 557, 454), (454, 557, 556, 455), (455, 556, 555, 456), (456, 555, 554, 457), (457, 554, 553, 458), (458, 553, 552, 459), (459, 552, 551, 460), (460, 551, 550, 461), (461, 550, 549, 462), (462, 549, 548, 463), (463, 548, 547, 464), (464, 547, 546, 465), (465, 546, 545, 466), (466, 545, 544, 467), (467, 544, 543, 468), (468, 543, 542, 469), (469, 542, 541, 470), (470, 541, 540, 471), (471, 540, 539, 472), (472, 539, 538, 473), (473, 538, 537, 474), (474, 537, 536, 475), (475, 536, 535, 476), (476, 535, 534, 477), (477, 534, 533, 478), (478, 533, 532, 479), (479, 532, 531, 480), (480, 531, 530, 481), (481, 530, 529, 482), (482, 529, 528, 483), (483, 528, 527, 484), (484, 527, 526, 485), (485, 526, 525, 486), (486, 525, 524, 487), (487, 524, 523, 488), (488, 523, 522, 489), (489, 522, 521, 490), (490, 521, 520, 491), (491, 520, 519, 492), (492, 519, 518, 493), (493, 518, 517, 494), (494, 517, 516, 495), (495, 516, 515, 496), (496, 515, 514, 497), (497, 514, 513, 498), (498, 513, 512, 499), (499, 512, 511, 500), (500, 511, 510, 501), (501, 510, 509, 502), (502, 509, 508, 503), (503, 508, 507, 504), (504, 507, 505, 405), (505, 102, 0, 405), (707, 607, 706, 709), (709, 706, 705, 710), (710, 705, 704, 711), (711, 704, 703, 712), (712, 703, 702, 713), (713, 702, 701, 714), (714, 701, 700, 715), (715, 700, 699, 716), (716, 699, 698, 717), (717, 698, 697, 718), (718, 697, 696, 719), (719, 696, 695, 720), (720, 695, 694, 721), (721, 694, 693, 722), (722, 693, 692, 723), (723, 692, 691, 724), (724, 691, 690, 725), (725, 690, 689, 726), (726, 689, 688, 727), (727, 688, 687, 728), (728, 687, 686, 729), (729, 686, 685, 730), (730, 685, 684, 731), (731, 684, 683, 732), (732, 683, 682, 733), (733, 682, 681, 734), (734, 681, 680, 735), (735, 680, 679, 736), (736, 679, 678, 737), (737, 678, 677, 738), (738, 677, 676, 739), (739, 676, 675, 740), (740, 675, 674, 741), (741, 674, 673, 742), (742, 673, 672, 743), (743, 672, 671, 744), (744, 671, 670, 745), (745, 670, 669, 746), (746, 669, 668, 747), (747, 668, 667, 748), (748, 667, 666, 749), (749, 666, 665, 750), (750, 665, 664, 751), (751, 664, 663, 752), (752, 663, 662, 753), (753, 662, 661, 754), (754, 661, 660, 755), (755, 660, 659, 756), (756, 659, 658, 757), (757, 658, 657, 758), (758, 657, 656, 759), (759, 656, 655, 760), (760, 655, 654, 761), (761, 654, 653, 762), (762, 653, 652, 763), (763, 652, 651, 764), (764, 651, 650, 765), (765, 650, 649, 766), (766, 649, 648, 767), (767, 648, 647, 768), (768, 647, 646, 769), (769, 646, 645, 770), (770, 645, 644, 771), (771, 644, 643, 772), (772, 643, 642, 773), (773, 642, 641, 774), (774, 641, 640, 775), (775, 640, 639, 776), (776, 639, 638, 777), (777, 638, 637, 778), (778, 637, 636, 779), (779, 636, 635, 780), (780, 635, 634, 781), (781, 634, 633, 782), (782, 633, 632, 783), (783, 632, 631, 784), (784, 631, 630, 785), (785, 630, 629, 786), (786, 629, 628, 787), (787, 628, 627, 788), (788, 627, 626, 789), (789, 626, 625, 790), (790, 625, 624, 791), (791, 624, 623, 792), (792, 623, 622, 793), (793, 622, 621, 794), (794, 621, 620, 795), (795, 620, 619, 796), (796, 619, 618, 797), (797, 618, 617, 798), (798, 617, 616, 799), (799, 616, 615, 800), (800, 615, 614, 801), (801, 614, 613, 802), (802, 613, 612, 803), (803, 612, 611, 804), (804, 611, 610, 805), (805, 610, 609, 806), (806, 609, 608, 807), (807, 608, 606, 708), (606, 203, 303, 708)])
_uv = me_cube.uv_layers.new(name='UVMap')
_uv.uv.foreach_set('vector', [0.1388, 0.5, 0.3612, 0.5, 0.3612, 0.75, 0.1388, 0.75, 0.6388, 0.5, 0.8612, 0.5, 0.8612, 0.75, 0.6388, 0.75, 0.1854, 0.03906, 0.1852, 0.03906, 0.185, 0.03906, 0.1847, 0.03907, 0.1845, 0.03909, 0.1843, 0.0391, 0.1841, 0.03912, 0.1839, 0.03914, 0.1837, 0.03917, 0.1835, 0.03919, 0.1832, 0.03923, 0.183, 0.03926, 0.1828, 0.0393, 0.1826, 0.03934, 0.1824, 0.03939, 0.1822, 0.03944, 0.182, 0.03949, 0.1818, 0.03954, 0.1816, 0.0396, 0.1813, 0.03966, 0.1811, 0.03973, 0.1809, 0.0398, 0.1807, 0.03987, 0.1805, 0.03995, 0.1803, 0.04002, 0.1801, 0.0401, 0.1799, 0.04019, 0.1797, 0.04028, 0.1795, 0.04037, 0.1793, 0.04046, 0.1791, 0.04056, 0.179, 0.04066, 0.1788, 0.04076, 0.1786, 0.04086, 0.1784, 0.04097, 0.1782, 0.04108, 0.178, 0.0412, 0.1778, 0.04132, 0.1777, 0.04144, 0.1775, 0.04156, 0.1773, 0.04168, 0.1771, 0.04181, 0.177, 0.04194, 0.1768, 0.04208, 0.1766, 0.04221, 0.1765, 0.04235, 0.1763, 0.04249, 0.1761, 0.04264, 0.176, 0.04278, 0.1758, 0.04293, 0.1757, 0.04309, 0.1755, 0.04324, 0.1754, 0.0434, 0.1752, 0.04355, 0.1751, 0.04371, 0.1749, 0.04388, 0.1748, 0.04404, 0.1747, 0.04421, 0.1745, 0.04438, 0.1744, 0.04455, 0.1743, 0.04473, 0.1741, 0.0449, 0.174, 0.04508, 0.1739, 0.04526, 0.1738, 0.04544, 0.1737, 0.04562, 0.1736, 0.04581, 0.1734, 0.046, 0.1733, 0.04618, 0.1732, 0.04637, 0.1731, 0.04657, 0.173, 0.04676, 0.173, 0.04695, 0.1729, 0.04715, 0.1728, 0.04735, 0.1727, 0.04755, 0.1726, 0.04775, 0.1725, 0.04795, 0.1725, 0.04815, 0.1724, 0.04835, 0.1723, 0.04856, 0.1722, 0.04876, 0.1722, 0.04897, 0.1721, 0.04918, 0.1721, 0.04939, 0.172, 0.0496, 0.172, 0.04981, 0.1719, 0.05002, 0.1719, 0.05023, 0.1718, 0.05044, 0.1718, 0.05066, 0.1718, 0.05087, 0.1717, 0.05108, 0.1717, 0.0513, 0.1717, 0.05151, 0.1717, 0.05173, 0.1717, 0.05195, 0.1717, 0.05216, 0.1716, 0.05238, 0.1716, 0.05259, 0.1716, 0.05281, 0.1751, 0.8989, 0.1751, 0.8991, 0.1751, 0.8994, 0.1751, 0.8996, 0.1751, 0.8998, 0.1751, 0.9, 0.1752, 0.9002, 0.1752, 0.9004, 0.1752, 0.9007, 0.1752, 0.9009, 0.1753, 0.9011, 0.1753, 0.9013, 0.1754, 0.9015, 0.1754, 0.9017, 0.1754, 0.9019, 0.1755, 0.9021, 0.1755, 0.9023, 0.1756, 0.9026, 0.1757, 0.9028, 0.1757, 0.903, 0.1758, 0.9032, 0.1758, 0.9034, 0.1759, 0.9036, 0.176, 0.9038, 0.1761, 0.904, 0.1762, 0.9042, 0.1762, 0.9044, 0.1763, 0.9046, 0.1764, 0.9048, 0.1765, 0.905, 0.1766, 0.9052, 0.1767, 0.9054, 0.1768, 0.9056, 0.1769, 0.9057, 0.177, 0.9059, 0.1771, 0.9061, 0.1772, 0.9063, 0.1774, 0.9065, 0.1775, 0.9067, 0.1776, 0.9068, 0.1777, 0.907, 0.1779, 0.9072, 0.178, 0.9074, 0.1781, 0.9075, 0.1783, 0.9077, 0.1784, 0.9079, 0.1785, 0.908, 0.1787, 0.9082, 0.1788, 0.9083, 0.179, 0.9085, 0.1791, 0.9087, 0.1793, 0.9088, 0.1794, 0.909, 0.1796, 0.9091, 0.1798, 0.9092, 0.1799, 0.9094, 0.1801, 0.9095, 0.1803, 0.9097, 0.1804, 0.9098, 0.1806, 0.9099, 0.1808, 0.9101, 0.181, 0.9102, 0.1811, 0.9103, 0.1813, 0.9104, 0.1815, 0.9105, 0.1817, 0.9107, 0.1819, 0.9108, 0.182, 0.9109, 0.1822, 0.911, 0.1824, 0.9111, 0.1826, 0.9112, 0.1828, 0.9113, 0.183, 0.9114, 0.1832, 0.9115, 0.1834, 0.9115, 0.1836, 0.9116, 0.1838, 0.9117, 0.184, 0.9118, 0.1842, 0.9119, 0.1844, 0.9119, 0.1846, 0.912, 0.1848, 0.9121, 0.185, 0.9121, 0.1852, 0.9122, 0.1854, 0.9122, 0.1856, 0.9123, 0.1859, 0.9123, 0.1861, 0.9124, 0.1863, 0.9124, 0.1865, 0.9125, 0.1867, 0.9125, 0.1869, 0.9125, 0.1871, 0.9126, 0.1873, 0.9126, 0.1876, 0.9126, 0.1878, 0.9126, 0.188, 0.9127, 0.1882, 0.9127, 0.1884, 0.9127, 0.1886, 0.9127, 0.1889, 0.9127, 0.8339, 0.9127, 0.8341, 0.9127, 0.8344, 0.9127, 0.8346, 0.9127, 0.8348, 0.9127, 0.835, 0.9126, 0.8352, 0.9126, 0.8354, 0.9126, 0.8357, 0.9126, 0.8359, 0.9125, 0.8361, 0.9125, 0.8363, 0.9125, 0.8365, 0.9124, 0.8367, 0.9124, 0.8369, 0.9123, 0.8371, 0.9123, 0.8373, 0.9122, 0.8376, 0.9122, 0.8378, 0.9121, 0.838, 0.9121, 0.8382, 0.912, 0.8384, 0.9119, 0.8386, 0.9119, 0.8388, 0.9118, 0.839, 0.9117, 0.8392, 0.9116, 0.8394, 0.9115, 0.8396, 0.9115, 0.8398, 0.9114, 0.84, 0.9113, 0.8402, 0.9112, 0.8404, 0.9111, 0.8406, 0.911, 0.8407, 0.9109, 0.8409, 0.9108, 0.8411, 0.9107, 0.8413, 0.9105, 0.8415, 0.9104, 0.8417, 0.9103, 0.8418, 0.9102, 0.842, 0.9101, 0.8422, 0.9099, 0.8424, 0.9098, 0.8425, 0.9097, 0.8427, 0.9095, 0.8429, 0.9094, 0.843, 0.9092, 0.8432, 0.9091, 0.8433, 0.909, 0.8435, 0.9088, 0.8437, 0.9087, 0.8438, 0.9085, 0.844, 0.9083, 0.8441, 0.9082, 0.8442, 0.908, 0.8444, 0.9079, 0.8445, 0.9077, 0.8447, 0.9075, 0.8448, 0.9074, 0.8449, 0.9072, 0.8451, 0.907, 0.8452, 0.9068, 0.8453, 0.9067, 0.8454, 0.9065, 0.8455, 0.9063, 0.8457, 0.9061, 0.8458, 0.9059, 0.8459, 0.9057, 0.846, 0.9056, 0.8461, 0.9054, 0.8462, 0.9052, 0.8463, 0.905, 0.8464, 0.9048, 0.8465, 0.9046, 0.8465, 0.9044, 0.8466, 0.9042, 0.8467, 0.904, 0.8468, 0.9038, 0.8469, 0.9036, 0.8469, 0.9034, 0.847, 0.9032, 0.8471, 0.903, 0.8471, 0.9028, 0.8472, 0.9026, 0.8472, 0.9023, 0.8473, 0.9021, 0.8473, 0.9019, 0.8474, 0.9017, 0.8474, 0.9015, 0.8475, 0.9013, 0.8475, 0.9011, 0.8475, 0.9009, 0.8476, 0.9007, 0.8476, 0.9004, 0.8476, 0.9002, 0.8476, 0.9, 0.8477, 0.8998, 0.8477, 0.8996, 0.8477, 0.8994, 0.8477, 0.8991, 0.8477, 0.8989, 0.8544, 0.05281, 0.8544, 0.05259, 0.8544, 0.05238, 0.8544, 0.05216, 0.8543, 0.05195, 0.8543, 0.05173, 0.8543, 0.05151, 0.8543, 0.0513, 0.8543, 0.05108, 0.8542, 0.05087, 0.8542, 0.05066, 0.8542, 0.05044, 0.8541, 0.05023, 0.8541, 0.05002, 0.854, 0.04981, 0.854, 0.0496, 0.8539, 0.04939, 0.8539, 0.04918, 0.8538, 0.04897, 0.8538, 0.04876, 0.8537, 0.04856, 0.8536, 0.04835, 0.8536, 0.04815, 0.8535, 0.04795, 0.8534, 0.04775, 0.8533, 0.04755, 0.8532, 0.04735, 0.8531, 0.04715, 0.8531, 0.04695, 0.853, 0.04676, 0.8529, 0.04657, 0.8528, 0.04637, 0.8527, 0.04618, 0.8526, 0.04599, 0.8525, 0.04581, 0.8523, 0.04562, 0.8522, 0.04544, 0.8521, 0.04526, 0.852, 0.04508, 0.8519, 0.0449, 0.8517, 0.04473, 0.8516, 0.04455, 0.8515, 0.04438, 0.8513, 0.04421, 0.8512, 0.04404, 0.8511, 0.04388, 0.8509, 0.04371, 0.8508, 0.04355, 0.8506, 0.04339, 0.8505, 0.04324, 0.8503, 0.04308, 0.8502, 0.04293, 0.85, 0.04278, 0.8499, 0.04264, 0.8497, 0.04249, 0.8495, 0.04235, 0.8494, 0.04221, 0.8492, 0.04208, 0.849, 0.04194, 0.8489, 0.04181, 0.8487, 0.04168, 0.8485, 0.04156, 0.8483, 0.04144, 0.8482, 0.04132, 0.848, 0.0412, 0.8478, 0.04108, 0.8476, 0.04097, 0.8474, 0.04086, 0.8472, 0.04076, 0.847, 0.04066, 0.8469, 0.04056, 0.8467, 0.04046, 0.8465, 0.04037, 0.8463, 0.04028, 0.8461, 0.04019, 0.8459, 0.0401, 0.8457, 0.04002, 0.8455, 0.03995, 0.8453, 0.03987, 0.8451, 0.0398, 0.8449, 0.03973, 0.8447, 0.03967, 0.8445, 0.0396, 0.8442, 0.03954, 0.844, 0.03949, 0.8438, 0.03944, 0.8436, 0.03939, 0.8434, 0.03934, 0.8432, 0.0393, 0.843, 0.03926, 0.8428, 0.03923, 0.8426, 0.03919, 0.8423, 0.03917, 0.8421, 0.03914, 0.8419, 0.03912, 0.8417, 0.0391, 0.8415, 0.03909, 0.8413, 0.03907, 0.841, 0.03906, 0.8408, 0.03906, 0.8406, 0.03906, 0.8612, 0.75, 0.8612, 0.5, 0.8615, 0.5, 0.8615, 0.75, 0.8615, 0.75, 0.8615, 0.5, 0.8617, 0.5, 0.8617, 0.75, 0.8617, 0.75, 0.8617, 0.5, 0.8619, 0.5, 0.8619, 0.75, 0.8619, 0.75, 0.8619, 0.5, 0.8621, 0.5, 0.8621, 0.75, 0.8621, 0.75, 0.8621, 0.5, 0.8623, 0.5, 0.8623, 0.75, 0.8623, 0.75, 0.8623, 0.5, 0.8625, 0.5, 0.8625, 0.75, 0.8625, 0.75, 0.8625, 0.5, 0.8628, 0.5, 0.8628, 0.75, 0.8628, 0.75, 0.8628, 0.5, 0.863, 0.5, 0.863, 0.75, 0.863, 0.75, 0.863, 0.5, 0.8632, 0.5, 0.8632, 0.75, 0.8632, 0.75, 0.8632, 0.5, 0.8634, 0.5, 0.8634, 0.75, 0.8634, 0.75, 0.8634, 0.5, 0.8636, 0.5, 0.8636, 0.75, 0.8636, 0.75, 0.8636, 0.5, 0.8638, 0.5, 0.8638, 0.75, 0.8638, 0.75, 0.8638, 0.5, 0.864, 0.5, 0.864, 0.75, 0.864, 0.75, 0.864, 0.5, 0.8642, 0.5, 0.8642, 0.75, 0.8642, 0.75, 0.8642, 0.5, 0.8645, 0.5, 0.8645, 0.75, 0.8645, 0.75, 0.8645, 0.5, 0.8647, 0.5, 0.8647, 0.75, 0.8647, 0.75, 0.8647, 0.5, 0.8649, 0.5, 0.8649, 0.75, 0.8649, 0.75, 0.8649, 0.5, 0.8651, 0.5, 0.8651, 0.75, 0.8651, 0.75, 0.8651, 0.5, 0.8653, 0.5, 0.8653, 0.75, 0.8653, 0.75, 0.8653, 0.5, 0.8655, 0.5, 0.8655, 0.75, 0.8655, 0.75, 0.8655, 0.5, 0.8657, 0.5, 0.8657, 0.75, 0.8657, 0.75, 0.8657, 0.5, 0.8659, 0.5, 0.8659, 0.75, 0.8659, 0.75, 0.8659, 0.5, 0.8661, 0.5, 0.8661, 0.75, 0.8661, 0.75, 0.8661, 0.5, 0.8663, 0.5, 0.8663, 0.75, 0.8663, 0.75, 0.8663, 0.5, 0.8665, 0.5, 0.8665, 0.75, 0.8665, 0.75, 0.8665, 0.5, 0.8667, 0.5, 0.8667, 0.75, 0.8667, 0.75, 0.8667, 0.5, 0.8669, 0.5, 0.8669, 0.75, 0.8669, 0.75, 0.8669, 0.5, 0.8671, 0.5, 0.8671, 0.75, 0.8671, 0.75, 0.8671, 0.5, 0.8673, 0.5, 0.8673, 0.75, 0.8673, 0.75, 0.8673, 0.5, 0.8675, 0.5, 0.8675, 0.75, 0.8675, 0.75, 0.8675, 0.5, 0.8677, 0.5, 0.8677, 0.75, 0.8677, 0.75, 0.8677, 0.5, 0.8679, 0.5, 0.8679, 0.75, 0.8679, 0.75, 0.8679, 0.5, 0.8681, 0.5, 0.8681, 0.75, 0.8681, 0.75, 0.8681, 0.5, 0.8682, 0.5, 0.8682, 0.75, 0.8682, 0.75, 0.8682, 0.5, 0.8684, 0.5, 0.8684, 0.75, 0.8684, 0.75, 0.8684, 0.5, 0.8686, 0.5, 0.8686, 0.75, 0.8686, 0.75, 0.8686, 0.5, 0.8688, 0.5, 0.8688, 0.75, 0.8688, 0.75, 0.8688, 0.5, 0.869, 0.5, 0.869, 0.75, 0.869, 0.75, 0.869, 0.5, 0.8692, 0.5, 0.8692, 0.75, 0.8692, 0.75, 0.8692, 0.5, 0.8693, 0.5, 0.8693, 0.75, 0.8693, 0.75, 0.8693, 0.5, 0.8695, 0.5, 0.8695, 0.75, 0.8695, 0.75, 0.8695, 0.5, 0.8697, 0.5, 0.8697, 0.75, 0.8697, 0.75, 0.8697, 0.5, 0.8698, 0.5, 0.8698, 0.75, 0.8698, 0.75, 0.8698, 0.5, 0.87, 0.5, 0.87, 0.75, 0.87, 0.75, 0.87, 0.5, 0.8702, 0.5, 0.8702, 0.75, 0.8702, 0.75, 0.8702, 0.5, 0.8703, 0.5, 0.8703, 0.75, 0.8703, 0.75, 0.8703, 0.5, 0.8705, 0.5, 0.8705, 0.75, 0.8705, 0.75, 0.8705, 0.5, 0.8707, 0.5, 0.8707, 0.75, 0.8707, 0.75, 0.8707, 0.5, 0.8708, 0.5, 0.8708, 0.75, 0.8708, 0.75, 0.8708, 0.5, 0.875, 0.5, 0.875, 0.75, 0.625, 0.0, 0.625, 0.25, 0.6208, 0.25, 0.6208, 0.0, 0.6208, 0.0, 0.6208, 0.25, 0.6207, 0.25, 0.6207, 0.0, 0.6207, 0.0, 0.6207, 0.25, 0.6205, 0.25, 0.6205, 0.0, 0.6205, 0.0, 0.6205, 0.25, 0.6203, 0.25, 0.6203, 0.0, 0.6203, 0.0, 0.6203, 0.25, 0.6202, 0.25, 0.6202, 0.0, 0.6202, 0.0, 0.6202, 0.25, 0.62, 0.25, 0.62, 0.0, 0.62, 0.0, 0.62, 0.25, 0.6198, 0.25, 0.6198, 0.0, 0.6198, 0.0, 0.6198, 0.25, 0.6197, 0.25, 0.6197, 0.0, 0.6197, 0.0, 0.6197, 0.25, 0.6195, 0.25, 0.6195, 0.0, 0.6195, 0.0, 0.6195, 0.25, 0.6193, 0.25, 0.6193, 0.0, 0.6193, 0.0, 0.6193, 0.25, 0.6192, 0.25, 0.6192, 0.0, 0.6192, 0.0, 0.6192, 0.25, 0.619, 0.25, 0.619, 0.0, 0.619, 0.0, 0.619, 0.25, 0.6188, 0.25, 0.6188, 0.0, 0.6188, 0.0, 0.6188, 0.25, 0.6186, 0.25, 0.6186, 0.0, 0.6186, 0.0, 0.6186, 0.25, 0.6184, 0.25, 0.6184, 0.0, 0.6184, 0.0, 0.6184, 0.25, 0.6182, 0.25, 0.6182, 0.0, 0.6182, 0.0, 0.6182, 0.25, 0.6181, 0.25, 0.6181, 0.0, 0.6181, 0.0, 0.6181, 0.25, 0.6179, 0.25, 0.6179, 0.0, 0.6179, 0.0, 0.6179, 0.25, 0.6177, 0.25, 0.6177, 0.0, 0.6177, 0.0, 0.6177, 0.25, 0.6175, 0.25, 0.6175, 0.0, 0.6175, 0.0, 0.6175, 0.25, 0.6173, 0.25, 0.6173, 0.0, 0.6173, 0.0, 0.6173, 0.25, 0.6171, 0.25, 0.6171, 0.0, 0.6171, 0.0, 0.6171, 0.25, 0.6169, 0.25, 0.6169, 0.0, 0.6169, 0.0, 0.6169, 0.25, 0.6167, 0.25, 0.6167, 0.0, 0.6167, 0.0, 0.6167, 0.25, 0.6165, 0.25, 0.6165, 0.0, 0.6165, 0.0, 0.6165, 0.25, 0.6163, 0.25, 0.6163, 0.0, 0.6163, 0.0, 0.6163, 0.25, 0.6161, 0.25, 0.6161, 0.0, 0.6161, 0.0, 0.6161, 0.25, 0.6159, 0.25, 0.6159, 0.0, 0.6159, 0.0, 0.6159, 0.25, 0.6157, 0.25, 0.6157, 0.0, 0.6157, 0.0, 0.6157, 0.25, 0.6155, 0.25, 0.6155, 0.0, 0.6155, 0.0, 0.6155, 0.25, 0.6153, 0.25, 0.6153, 0.0, 0.6153, 0.0, 0.6153, 0.25, 0.6151, 0.25, 0.6151, 0.0, 0.6151, 0.0, 0.6151, 0.25, 0.6149, 0.25, 0.6149, 0.0, 0.6149, 0.0, 0.6149, 0.25, 0.6147, 0.25, 0.6147, 0.0, 0.6147, 0.0, 0.6147, 0.25, 0.6145, 0.25, 0.6145, 0.0, 0.6145, 0.0, 0.6145, 0.25, 0.6142, 0.25, 0.6142, 0.0, 0.6142, 0.0, 0.6142, 0.25, 0.614, 0.25, 0.614, 0.0, 0.614, 0.0, 0.614, 0.25, 0.6138, 0.25, 0.6138, 0.0, 0.6138, 0.0, 0.6138, 0.25, 0.6136, 0.25, 0.6136, 0.0, 0.6136, 0.0, 0.6136, 0.25, 0.6134, 0.25, 0.6134, 0.0, 0.6134, 0.0, 0.6134, 0.25, 0.6132, 0.25, 0.6132, 0.0, 0.6132, 0.0, 0.6132, 0.25, 0.613, 0.25, 0.613, 0.0, 0.613, 0.0, 0.613, 0.25, 0.6128, 0.25, 0.6128, 0.0, 0.6128, 0.0, 0.6128, 0.25, 0.6125, 0.25, 0.6125, 0.0, 0.6125, 0.0, 0.6125, 0.25, 0.6123, 0.25, 0.6123, 0.0, 0.6123, 0.0, 0.6123, 0.25, 0.6121, 0.25, 0.6121, 0.0, 0.6121, 0.0, 0.6121, 0.25, 0.6119, 0.25, 0.6119, 0.0, 0.6119, 0.0, 0.6119, 0.25, 0.6117, 0.25, 0.6117, 0.0, 0.6117, 0.0, 0.6117, 0.25, 0.6115, 0.25, 0.6115, 0.0, 0.6115, 0.0, 0.6115, 0.25, 0.6112, 0.25, 0.6112, 0.0, 0.375, 0.2638, 0.375, 0.2635, 0.375, 0.2633, 0.375, 0.2631, 0.375, 0.2629, 0.375, 0.2627, 0.3751, 0.2625, 0.3751, 0.2622, 0.3751, 0.262, 0.3751, 0.2618, 0.3752, 0.2616, 0.3752, 0.2614, 0.3752, 0.2612, 0.3753, 0.261, 0.3753, 0.2608, 0.3754, 0.2605, 0.3754, 0.2603, 0.3755, 0.2601, 0.3755, 0.2599, 0.3756, 0.2597, 0.3757, 0.2595, 0.3757, 0.2593, 0.3758, 0.2591, 0.3759, 0.2589, 0.376, 0.2587, 0.376, 0.2585, 0.3761, 0.2583, 0.3762, 0.2581, 0.3763, 0.2579, 0.3764, 0.2577, 0.3765, 0.2575, 0.3766, 0.2573, 0.3767, 0.2571, 0.3768, 0.2569, 0.3769, 0.2568, 0.377, 0.2566, 0.3771, 0.2564, 0.3773, 0.2562, 0.3774, 0.256, 0.3775, 0.2558, 0.3776, 0.2557, 0.3778, 0.2555, 0.3779, 0.2553, 0.378, 0.2552, 0.3782, 0.255, 0.3783, 0.2548, 0.3784, 0.2547, 0.3786, 0.2545, 0.3787, 0.2543, 0.3789, 0.2542, 0.379, 0.254, 0.3792, 0.2539, 0.3793, 0.2537, 0.3795, 0.2536, 0.3797, 0.2534, 0.3798, 0.2533, 0.38, 0.2532, 0.3802, 0.253, 0.3803, 0.2529, 0.3805, 0.2528, 0.3807, 0.2526, 0.3808, 0.2525, 0.381, 0.2524, 0.3812, 0.2523, 0.3814, 0.2521, 0.3816, 0.252, 0.3818, 0.2519, 0.3819, 0.2518, 0.3821, 0.2517, 0.3823, 0.2516, 0.3825, 0.2515, 0.3827, 0.2514, 0.3829, 0.2513, 0.3831, 0.2512, 0.3833, 0.2511, 0.3835, 0.251, 0.3837, 0.251, 0.3839, 0.2509, 0.3841, 0.2508, 0.3843, 0.2507, 0.3845, 0.2507, 0.3847, 0.2506, 0.3849, 0.2505, 0.3851, 0.2505, 0.3853, 0.2504, 0.3855, 0.2504, 0.3858, 0.2503, 0.386, 0.2503, 0.3862, 0.2502, 0.3864, 0.2502, 0.3866, 0.2502, 0.3868, 0.2501, 0.387, 0.2501, 0.3872, 0.2501, 0.3875, 0.2501, 0.3877, 0.25, 0.3879, 0.25, 0.3881, 0.25, 0.3883, 0.25, 0.3885, 0.25, 0.3887, 0.25, 0.6112, 0.25, 0.6115, 0.25, 0.6117, 0.25, 0.6119, 0.25, 0.6121, 0.25, 0.6123, 0.25, 0.6125, 0.2501, 0.6128, 0.2501, 0.613, 0.2501, 0.6132, 0.2501, 0.6134, 0.2502, 0.6136, 0.2502, 0.6138, 0.2502, 0.614, 0.2503, 0.6142, 0.2503, 0.6145, 0.2504, 0.6147, 0.2504, 0.6149, 0.2505, 0.6151, 0.2505, 0.6153, 0.2506, 0.6155, 0.2507, 0.6157, 0.2507, 0.6159, 0.2508, 0.6161, 0.2509, 0.6163, 0.251, 0.6165, 0.251, 0.6167, 0.2511, 0.6169, 0.2512, 0.6171, 0.2513, 0.6173, 0.2514, 0.6175, 0.2515, 0.6177, 0.2516, 0.6179, 0.2517, 0.6181, 0.2518, 0.6182, 0.2519, 0.6184, 0.252, 0.6186, 0.2521, 0.6188, 0.2523, 0.619, 0.2524, 0.6192, 0.2525, 0.6193, 0.2526, 0.6195, 0.2528, 0.6197, 0.2529, 0.6198, 0.253, 0.62, 0.2532, 0.6202, 0.2533, 0.6203, 0.2534, 0.6205, 0.2536, 0.6207, 0.2537, 0.6208, 0.2539, 0.621, 0.254, 0.6211, 0.2542, 0.6213, 0.2543, 0.6214, 0.2545, 0.6216, 0.2547, 0.6217, 0.2548, 0.6218, 0.255, 0.622, 0.2552, 0.6221, 0.2553, 0.6222, 0.2555, 0.6224, 0.2557, 0.6225, 0.2558, 0.6226, 0.256, 0.6227, 0.2562, 0.6229, 0.2564, 0.623, 0.2566, 0.6231, 0.2568, 0.6232, 0.2569, 0.6233, 0.2571, 0.6234, 0.2573, 0.6235, 0.2575, 0.6236, 0.2577, 0.6237, 0.2579, 0.6238, 0.2581, 0.6239, 0.2583, 0.624, 0.2585, 0.624, 0.2587, 0.6241, 0.2589, 0.6242, 0.2591, 0.6243, 0.2593, 0.6243, 0.2595, 0.6244, 0.2597, 0.6245, 0.2599, 0.6245, 0.2601, 0.6246, 0.2603, 0.6246, 0.2605, 0.6247, 0.2608, 0.6247, 0.261, 0.6248, 0.2612, 0.6248, 0.2614, 0.6248, 0.2616, 0.6249, 0.2618, 0.6249, 0.262, 0.6249, 0.2622, 0.6249, 0.2625, 0.625, 0.2627, 0.625, 0.2629, 0.625, 0.2631, 0.625, 0.2633, 0.625, 0.2635, 0.625, 0.2638, 0.625, 0.4862, 0.625, 0.4865, 0.625, 0.4867, 0.625, 0.4869, 0.625, 0.4871, 0.625, 0.4873, 0.6249, 0.4875, 0.6249, 0.4878, 0.6249, 0.488, 0.6249, 0.4882, 0.6248, 0.4884, 0.6248, 0.4886, 0.6248, 0.4888, 0.6247, 0.489, 0.6247, 0.4892, 0.6246, 0.4895, 0.6246, 0.4897, 0.6245, 0.4899, 0.6245, 0.4901, 0.6244, 0.4903, 0.6243, 0.4905, 0.6243, 0.4907, 0.6242, 0.4909, 0.6241, 0.4911, 0.624, 0.4913, 0.624, 0.4915, 0.6239, 0.4917, 0.6238, 0.4919, 0.6237, 0.4921, 0.6236, 0.4923, 0.6235, 0.4925, 0.6234, 0.4927, 0.6233, 0.4929, 0.6232, 0.4931, 0.6231, 0.4932, 0.623, 0.4934, 0.6229, 0.4936, 0.6227, 0.4938, 0.6226, 0.494, 0.6225, 0.4942, 0.6224, 0.4943, 0.6222, 0.4945, 0.6221, 0.4947, 0.622, 0.4948, 0.6218, 0.495, 0.6217, 0.4952, 0.6216, 0.4953, 0.6214, 0.4955, 0.6213, 0.4957, 0.6211, 0.4958, 0.621, 0.496, 0.6208, 0.4961, 0.6207, 0.4963, 0.6205, 0.4964, 0.6203, 0.4966, 0.6202, 0.4967, 0.62, 0.4968, 0.6198, 0.497, 0.6197, 0.4971, 0.6195, 0.4972, 0.6193, 0.4974, 0.6192, 0.4975, 0.619, 0.4976, 0.6188, 0.4977, 0.6186, 0.4979, 0.6184, 0.498, 0.6182, 0.4981, 0.6181, 0.4982, 0.6179, 0.4983, 0.6177, 0.4984, 0.6175, 0.4985, 0.6173, 0.4986, 0.6171, 0.4987, 0.6169, 0.4988, 0.6167, 0.4989, 0.6165, 0.499, 0.6163, 0.499, 0.6161, 0.4991, 0.6159, 0.4992, 0.6157, 0.4993, 0.6155, 0.4993, 0.6153, 0.4994, 0.6151, 0.4995, 0.6149, 0.4995, 0.6147, 0.4996, 0.6145, 0.4996, 0.6142, 0.4997, 0.614, 0.4997, 0.6138, 0.4998, 0.6136, 0.4998, 0.6134, 0.4998, 0.6132, 0.4999, 0.613, 0.4999, 0.6128, 0.4999, 0.6125, 0.4999, 0.6123, 0.5, 0.6121, 0.5, 0.6119, 0.5, 0.6117, 0.5, 0.6115, 0.5, 0.6113, 0.5, 0.3888, 0.5, 0.3885, 0.5, 0.3883, 0.5, 0.3881, 0.5, 0.3879, 0.5, 0.3877, 0.5, 0.3875, 0.4999, 0.3872, 0.4999, 0.387, 0.4999, 0.3868, 0.4999, 0.3866, 0.4998, 0.3864, 0.4998, 0.3862, 0.4998, 0.386, 0.4997, 0.3858, 0.4997, 0.3855, 0.4996, 0.3853, 0.4996, 0.3851, 0.4995, 0.3849, 0.4995, 0.3847, 0.4994, 0.3845, 0.4993, 0.3843, 0.4993, 0.3841, 0.4992, 0.3839, 0.4991, 0.3837, 0.499, 0.3835, 0.499, 0.3833, 0.4989, 0.3831, 0.4988, 0.3829, 0.4987, 0.3827, 0.4986, 0.3825, 0.4985, 0.3823, 0.4984, 0.3821, 0.4983, 0.3819, 0.4982, 0.3818, 0.4981, 0.3816, 0.498, 0.3814, 0.4979, 0.3812, 0.4977, 0.381, 0.4976, 0.3808, 0.4975, 0.3807, 0.4974, 0.3805, 0.4972, 0.3803, 0.4971, 0.3802, 0.497, 0.38, 0.4968, 0.3798, 0.4967, 0.3797, 0.4966, 0.3795, 0.4964, 0.3793, 0.4963, 0.3792, 0.4961, 0.379, 0.496, 0.3789, 0.4958, 0.3787, 0.4957, 0.3786, 0.4955, 0.3784, 0.4953, 0.3783, 0.4952, 0.3782, 0.495, 0.378, 0.4948, 0.3779, 0.4947, 0.3778, 0.4945, 0.3776, 0.4943, 0.3775, 0.4942, 0.3774, 0.494, 0.3773, 0.4938, 0.3771, 0.4936, 0.377, 0.4934, 0.3769, 0.4932, 0.3768, 0.4931, 0.3767, 0.4929, 0.3766, 0.4927, 0.3765, 0.4925, 0.3764, 0.4923, 0.3763, 0.4921, 0.3762, 0.4919, 0.3761, 0.4917, 0.376, 0.4915, 0.376, 0.4913, 0.3759, 0.4911, 0.3758, 0.4909, 0.3757, 0.4907, 0.3757, 0.4905, 0.3756, 0.4903, 0.3755, 0.4901, 0.3755, 0.4899, 0.3754, 0.4897, 0.3754, 0.4895, 0.3753, 0.4892, 0.3753, 0.489, 0.3752, 0.4888, 0.3752, 0.4886, 0.3752, 0.4884, 0.3751, 0.4882, 0.3751, 0.488, 0.3751, 0.4878, 0.3751, 0.4875, 0.375, 0.4873, 0.375, 0.4871, 0.375, 0.4869, 0.375, 0.4867, 0.375, 0.4865, 0.375, 0.4862, 0.6388, 0.5, 0.6388, 0.75, 0.6385, 0.75, 0.6385, 0.5, 0.6385, 0.5, 0.6385, 0.75, 0.6383, 0.75, 0.6383, 0.5, 0.6383, 0.5, 0.6383, 0.75, 0.6381, 0.75, 0.6381, 0.5, 0.6381, 0.5, 0.6381, 0.75, 0.6379, 0.75, 0.6379, 0.5, 0.6379, 0.5, 0.6379, 0.75, 0.6377, 0.75, 0.6377, 0.5, 0.6377, 0.5, 0.6377, 0.75, 0.6375, 0.75, 0.6375, 0.5, 0.6375, 0.5, 0.6375, 0.75, 0.6372, 0.75, 0.6372, 0.5, 0.6372, 0.5, 0.6372, 0.75, 0.637, 0.75, 0.637, 0.5, 0.637, 0.5, 0.637, 0.75, 0.6368, 0.75, 0.6368, 0.5, 0.6368, 0.5, 0.6368, 0.75, 0.6366, 0.75, 0.6366, 0.5, 0.6366, 0.5, 0.6366, 0.75, 0.6364, 0.75, 0.6364, 0.5, 0.6364, 0.5, 0.6364, 0.75, 0.6362, 0.75, 0.6362, 0.5, 0.6362, 0.5, 0.6362, 0.75, 0.636, 0.75, 0.636, 0.5, 0.636, 0.5, 0.636, 0.75, 0.6358, 0.75, 0.6358, 0.5, 0.6358, 0.5, 0.6358, 0.75, 0.6355, 0.75, 0.6355, 0.5, 0.6355, 0.5, 0.6355, 0.75, 0.6353, 0.75, 0.6353, 0.5, 0.6353, 0.5, 0.6353, 0.75, 0.6351, 0.75, 0.6351, 0.5, 0.6351, 0.5, 0.6351, 0.75, 0.6349, 0.75, 0.6349, 0.5, 0.6349, 0.5, 0.6349, 0.75, 0.6347, 0.75, 0.6347, 0.5, 0.6347, 0.5, 0.6347, 0.75, 0.6345, 0.75, 0.6345, 0.5, 0.6345, 0.5, 0.6345, 0.75, 0.6343, 0.75, 0.6343, 0.5, 0.6343, 0.5, 0.6343, 0.75, 0.6341, 0.75, 0.6341, 0.5, 0.6341, 0.5, 0.6341, 0.75, 0.6339, 0.75, 0.6339, 0.5, 0.6339, 0.5, 0.6339, 0.75, 0.6337, 0.75, 0.6337, 0.5, 0.6337, 0.5, 0.6337, 0.75, 0.6335, 0.75, 0.6335, 0.5, 0.6335, 0.5, 0.6335, 0.75, 0.6333, 0.75, 0.6333, 0.5, 0.6333, 0.5, 0.6333, 0.75, 0.6331, 0.75, 0.6331, 0.5, 0.6331, 0.5, 0.6331, 0.75, 0.6329, 0.75, 0.6329, 0.5, 0.6329, 0.5, 0.6329, 0.75, 0.6327, 0.75, 0.6327, 0.5, 0.6327, 0.5, 0.6327, 0.75, 0.6325, 0.75, 0.6325, 0.5, 0.6325, 0.5, 0.6325, 0.75, 0.6323, 0.75, 0.6323, 0.5, 0.6323, 0.5, 0.6323, 0.75, 0.6321, 0.75, 0.6321, 0.5, 0.6321, 0.5, 0.6321, 0.75, 0.6319, 0.75, 0.6319, 0.5, 0.6319, 0.5, 0.6319, 0.75, 0.6318, 0.75, 0.6318, 0.5, 0.6318, 0.5, 0.6318, 0.75, 0.6316, 0.75, 0.6316, 0.5, 0.6316, 0.5, 0.6316, 0.75, 0.6314, 0.75, 0.6314, 0.5, 0.6314, 0.5, 0.6314, 0.75, 0.6312, 0.75, 0.6312, 0.5, 0.6312, 0.5, 0.6312, 0.75, 0.631, 0.75, 0.631, 0.5, 0.631, 0.5, 0.631, 0.75, 0.6308, 0.75, 0.6308, 0.5, 0.6308, 0.5, 0.6308, 0.75, 0.6307, 0.75, 0.6307, 0.5, 0.6307, 0.5, 0.6307, 0.75, 0.6305, 0.75, 0.6305, 0.5, 0.6305, 0.5, 0.6305, 0.75, 0.6303, 0.75, 0.6303, 0.5, 0.6303, 0.5, 0.6303, 0.75, 0.6302, 0.75, 0.6302, 0.5, 0.6302, 0.5, 0.6302, 0.75, 0.63, 0.75, 0.63, 0.5, 0.63, 0.5, 0.63, 0.75, 0.6298, 0.75, 0.6298, 0.5, 0.6298, 0.5, 0.6298, 0.75, 0.6297, 0.75, 0.6297, 0.5, 0.6297, 0.5, 0.6297, 0.75, 0.6295, 0.75, 0.6295, 0.5, 0.6295, 0.5, 0.6295, 0.75, 0.6293, 0.75, 0.6293, 0.5, 0.6293, 0.5, 0.6293, 0.75, 0.6292, 0.75, 0.6292, 0.5, 0.6292, 0.5, 0.6292, 0.75, 0.625, 0.75, 0.625, 0.5, 0.625, 0.5, 0.625, 0.75, 0.6208, 0.75, 0.6208, 0.5, 0.6208, 0.5, 0.6208, 0.75, 0.6207, 0.75, 0.6207, 0.5, 0.6207, 0.5, 0.6207, 0.75, 0.6205, 0.75, 0.6205, 0.5, 0.6205, 0.5, 0.6205, 0.75, 0.6203, 0.75, 0.6203, 0.5, 0.6203, 0.5, 0.6203, 0.75, 0.6202, 0.75, 0.6202, 0.5, 0.6202, 0.5, 0.6202, 0.75, 0.62, 0.75, 0.62, 0.5, 0.62, 0.5, 0.62, 0.75, 0.6198, 0.75, 0.6198, 0.5, 0.6198, 0.5, 0.6198, 0.75, 0.6197, 0.75, 0.6197, 0.5, 0.6197, 0.5, 0.6197, 0.75, 0.6195, 0.75, 0.6195, 0.5, 0.6195, 0.5, 0.6195, 0.75, 0.6193, 0.75, 0.6193, 0.5, 0.6193, 0.5, 0.6193, 0.75, 0.6192, 0.75, 0.6192, 0.5, 0.6192, 0.5, 0.6192, 0.75, 0.619, 0.75, 0.619, 0.5, 0.619, 0.5, 0.619, 0.75, 0.6188, 0.75, 0.6188, 0.5, 0.6188, 0.5, 0.6188, 0.75, 0.6186, 0.75, 0.6186, 0.5, 0.6186, 0.5, 0.6186, 0.75, 0.6184, 0.75, 0.6184, 0.5, 0.6184, 0.5, 0.6184, 0.75, 0.6182, 0.75, 0.6182, 0.5, 0.6182, 0.5, 0.6182, 0.75, 0.6181, 0.75, 0.6181, 0.5, 0.6181, 0.5, 0.6181, 0.75, 0.6179, 0.75, 0.6179, 0.5, 0.6179, 0.5, 0.6179, 0.75, 0.6177, 0.75, 0.6177, 0.5, 0.6177, 0.5, 0.6177, 0.75, 0.6175, 0.75, 0.6175, 0.5, 0.6175, 0.5, 0.6175, 0.75, 0.6173, 0.75, 0.6173, 0.5, 0.6173, 0.5, 0.6173, 0.75, 0.6171, 0.75, 0.6171, 0.5, 0.6171, 0.5, 0.6171, 0.75, 0.6169, 0.75, 0.6169, 0.5, 0.6169, 0.5, 0.6169, 0.75, 0.6167, 0.75, 0.6167, 0.5, 0.6167, 0.5, 0.6167, 0.75, 0.6165, 0.75, 0.6165, 0.5, 0.6165, 0.5, 0.6165, 0.75, 0.6163, 0.75, 0.6163, 0.5, 0.6163, 0.5, 0.6163, 0.75, 0.6161, 0.75, 0.6161, 0.5, 0.6161, 0.5, 0.6161, 0.75, 0.6159, 0.75, 0.6159, 0.5, 0.6159, 0.5, 0.6159, 0.75, 0.6157, 0.75, 0.6157, 0.5, 0.6157, 0.5, 0.6157, 0.75, 0.6155, 0.75, 0.6155, 0.5, 0.6155, 0.5, 0.6155, 0.75, 0.6153, 0.75, 0.6153, 0.5, 0.6153, 0.5, 0.6153, 0.75, 0.6151, 0.75, 0.6151, 0.5, 0.6151, 0.5, 0.6151, 0.75, 0.6149, 0.75, 0.6149, 0.5, 0.6149, 0.5, 0.6149, 0.75, 0.6147, 0.75, 0.6147, 0.5, 0.6147, 0.5, 0.6147, 0.75, 0.6145, 0.75, 0.6145, 0.5, 0.6145, 0.5, 0.6145, 0.75, 0.6142, 0.75, 0.6142, 0.5, 0.6142, 0.5, 0.6142, 0.75, 0.614, 0.75, 0.614, 0.5, 0.614, 0.5, 0.614, 0.75, 0.6138, 0.75, 0.6138, 0.5, 0.6138, 0.5, 0.6138, 0.75, 0.6136, 0.75, 0.6136, 0.5, 0.6136, 0.5, 0.6136, 0.75, 0.6134, 0.75, 0.6134, 0.5, 0.6134, 0.5, 0.6134, 0.75, 0.6132, 0.75, 0.6132, 0.5, 0.6132, 0.5, 0.6132, 0.75, 0.613, 0.75, 0.613, 0.5, 0.613, 0.5, 0.613, 0.75, 0.6128, 0.75, 0.6128, 0.5, 0.6128, 0.5, 0.6128, 0.75, 0.6125, 0.75, 0.6125, 0.5, 0.6125, 0.5, 0.6125, 0.75, 0.6123, 0.75, 0.6123, 0.5, 0.6123, 0.5, 0.6123, 0.75, 0.6121, 0.75, 0.6121, 0.5, 0.6121, 0.5, 0.6121, 0.75, 0.6119, 0.75, 0.6119, 0.5, 0.6119, 0.5, 0.6119, 0.75, 0.6117, 0.75, 0.6117, 0.5, 0.6117, 0.5, 0.6117, 0.75, 0.6115, 0.75, 0.6115, 0.5, 0.6115, 0.5, 0.6115, 0.75, 0.6112, 0.75, 0.6112, 0.5, 0.1388, 0.5, 0.1388, 0.75, 0.1385, 0.75, 0.1385, 0.5, 0.1385, 0.5, 0.1385, 0.75, 0.1383, 0.75, 0.1383, 0.5, 0.1383, 0.5, 0.1383, 0.75, 0.1381, 0.75, 0.1381, 0.5, 0.1381, 0.5, 0.1381, 0.75, 0.1379, 0.75, 0.1379, 0.5, 0.1379, 0.5, 0.1379, 0.75, 0.1377, 0.75, 0.1377, 0.5, 0.1377, 0.5, 0.1377, 0.75, 0.1375, 0.75, 0.1375, 0.5, 0.1375, 0.5, 0.1375, 0.75, 0.1372, 0.75, 0.1372, 0.5, 0.1372, 0.5, 0.1372, 0.75, 0.137, 0.75, 0.137, 0.5, 0.137, 0.5, 0.137, 0.75, 0.1368, 0.75, 0.1368, 0.5, 0.1368, 0.5, 0.1368, 0.75, 0.1366, 0.75, 0.1366, 0.5, 0.1366, 0.5, 0.1366, 0.75, 0.1364, 0.75, 0.1364, 0.5, 0.1364, 0.5, 0.1364, 0.75, 0.1362, 0.75, 0.1362, 0.5, 0.1362, 0.5, 0.1362, 0.75, 0.136, 0.75, 0.136, 0.5, 0.136, 0.5, 0.136, 0.75, 0.1358, 0.75, 0.1358, 0.5, 0.1358, 0.5, 0.1358, 0.75, 0.1355, 0.75, 0.1355, 0.5, 0.1355, 0.5, 0.1355, 0.75, 0.1353, 0.75, 0.1353, 0.5, 0.1353, 0.5, 0.1353, 0.75, 0.1351, 0.75, 0.1351, 0.5, 0.1351, 0.5, 0.1351, 0.75, 0.1349, 0.75, 0.1349, 0.5, 0.1349, 0.5, 0.1349, 0.75, 0.1347, 0.75, 0.1347, 0.5, 0.1347, 0.5, 0.1347, 0.75, 0.1345, 0.75, 0.1345, 0.5, 0.1345, 0.5, 0.1345, 0.75, 0.1343, 0.75, 0.1343, 0.5, 0.1343, 0.5, 0.1343, 0.75, 0.1341, 0.75, 0.1341, 0.5, 0.1341, 0.5, 0.1341, 0.75, 0.1339, 0.75, 0.1339, 0.5, 0.1339, 0.5, 0.1339, 0.75, 0.1337, 0.75, 0.1337, 0.5, 0.1337, 0.5, 0.1337, 0.75, 0.1335, 0.75, 0.1335, 0.5, 0.1335, 0.5, 0.1335, 0.75, 0.1333, 0.75, 0.1333, 0.5, 0.1333, 0.5, 0.1333, 0.75, 0.1331, 0.75, 0.1331, 0.5, 0.1331, 0.5, 0.1331, 0.75, 0.1329, 0.75, 0.1329, 0.5, 0.1329, 0.5, 0.1329, 0.75, 0.1327, 0.75, 0.1327, 0.5, 0.1327, 0.5, 0.1327, 0.75, 0.1325, 0.75, 0.1325, 0.5, 0.1325, 0.5, 0.1325, 0.75, 0.1323, 0.75, 0.1323, 0.5, 0.1323, 0.5, 0.1323, 0.75, 0.1321, 0.75, 0.1321, 0.5, 0.1321, 0.5, 0.1321, 0.75, 0.1319, 0.75, 0.1319, 0.5, 0.1319, 0.5, 0.1319, 0.75, 0.1318, 0.75, 0.1318, 0.5, 0.1318, 0.5, 0.1318, 0.75, 0.1316, 0.75, 0.1316, 0.5, 0.1316, 0.5, 0.1316, 0.75, 0.1314, 0.75, 0.1314, 0.5, 0.1314, 0.5, 0.1314, 0.75, 0.1312, 0.75, 0.1312, 0.5, 0.1312, 0.5, 0.1312, 0.75, 0.131, 0.75, 0.131, 0.5, 0.131, 0.5, 0.131, 0.75, 0.1308, 0.75, 0.1308, 0.5, 0.1308, 0.5, 0.1308, 0.75, 0.1307, 0.75, 0.1307, 0.5, 0.1307, 0.5, 0.1307, 0.75, 0.1305, 0.75, 0.1305, 0.5, 0.1305, 0.5, 0.1305, 0.75, 0.1303, 0.75, 0.1303, 0.5, 0.1303, 0.5, 0.1303, 0.75, 0.1302, 0.75, 0.1302, 0.5, 0.1302, 0.5, 0.1302, 0.75, 0.13, 0.75, 0.13, 0.5, 0.13, 0.5, 0.13, 0.75, 0.1298, 0.75, 0.1298, 0.5, 0.1298, 0.5, 0.1298, 0.75, 0.1297, 0.75, 0.1297, 0.5, 0.1297, 0.5, 0.1297, 0.75, 0.1295, 0.75, 0.1295, 0.5, 0.1295, 0.5, 0.1295, 0.75, 0.1293, 0.75, 0.1293, 0.5, 0.1293, 0.5, 0.1293, 0.75, 0.1292, 0.75, 0.1292, 0.5, 0.1292, 0.5, 0.1292, 0.75, 0.125, 0.75, 0.125, 0.5, 0.375, 0.25, 0.375, 0.0, 0.3792, 0.0, 0.3792, 0.25, 0.3792, 0.25, 0.3792, 0.0, 0.3793, 0.0, 0.3793, 0.25, 0.3793, 0.25, 0.3793, 0.0, 0.3795, 0.0, 0.3795, 0.25, 0.3795, 0.25, 0.3795, 0.0, 0.3797, 0.0, 0.3797, 0.25, 0.3797, 0.25, 0.3797, 0.0, 0.3798, 0.0, 0.3798, 0.25, 0.3798, 0.25, 0.3798, 0.0, 0.38, 0.0, 0.38, 0.25, 0.38, 0.25, 0.38, 0.0, 0.3802, 0.0, 0.3802, 0.25, 0.3802, 0.25, 0.3802, 0.0, 0.3803, 0.0, 0.3803, 0.25, 0.3803, 0.25, 0.3803, 0.0, 0.3805, 0.0, 0.3805, 0.25, 0.3805, 0.25, 0.3805, 0.0, 0.3807, 0.0, 0.3807, 0.25, 0.3807, 0.25, 0.3807, 0.0, 0.3808, 0.0, 0.3808, 0.25, 0.3808, 0.25, 0.3808, 0.0, 0.381, 0.0, 0.381, 0.25, 0.381, 0.25, 0.381, 0.0, 0.3812, 0.0, 0.3812, 0.25, 0.3812, 0.25, 0.3812, 0.0, 0.3814, 0.0, 0.3814, 0.25, 0.3814, 0.25, 0.3814, 0.0, 0.3816, 0.0, 0.3816, 0.25, 0.3816, 0.25, 0.3816, 0.0, 0.3818, 0.0, 0.3818, 0.25, 0.3818, 0.25, 0.3818, 0.0, 0.3819, 0.0, 0.3819, 0.25, 0.3819, 0.25, 0.3819, 0.0, 0.3821, 0.0, 0.3821, 0.25, 0.3821, 0.25, 0.3821, 0.0, 0.3823, 0.0, 0.3823, 0.25, 0.3823, 0.25, 0.3823, 0.0, 0.3825, 0.0, 0.3825, 0.25, 0.3825, 0.25, 0.3825, 0.0, 0.3827, 0.0, 0.3827, 0.25, 0.3827, 0.25, 0.3827, 0.0, 0.3829, 0.0, 0.3829, 0.25, 0.3829, 0.25, 0.3829, 0.0, 0.3831, 0.0, 0.3831, 0.25, 0.3831, 0.25, 0.3831, 0.0, 0.3833, 0.0, 0.3833, 0.25, 0.3833, 0.25, 0.3833, 0.0, 0.3835, 0.0, 0.3835, 0.25, 0.3835, 0.25, 0.3835, 0.0, 0.3837, 0.0, 0.3837, 0.25, 0.3837, 0.25, 0.3837, 0.0, 0.3839, 0.0, 0.3839, 0.25, 0.3839, 0.25, 0.3839, 0.0, 0.3841, 0.0, 0.3841, 0.25, 0.3841, 0.25, 0.3841, 0.0, 0.3843, 0.0, 0.3843, 0.25, 0.3843, 0.25, 0.3843, 0.0, 0.3845, 0.0, 0.3845, 0.25, 0.3845, 0.25, 0.3845, 0.0, 0.3847, 0.0, 0.3847, 0.25, 0.3847, 0.25, 0.3847, 0.0, 0.3849, 0.0, 0.3849, 0.25, 0.3849, 0.25, 0.3849, 0.0, 0.3851, 0.0, 0.3851, 0.25, 0.3851, 0.25, 0.3851, 0.0, 0.3853, 0.0, 0.3853, 0.25, 0.3853, 0.25, 0.3853, 0.0, 0.3855, 0.0, 0.3855, 0.25, 0.3855, 0.25, 0.3855, 0.0, 0.3858, 0.0, 0.3858, 0.25, 0.3858, 0.25, 0.3858, 0.0, 0.386, 0.0, 0.386, 0.25, 0.386, 0.25, 0.386, 0.0, 0.3862, 0.0, 0.3862, 0.25, 0.3862, 0.25, 0.3862, 0.0, 0.3864, 0.0, 0.3864, 0.25, 0.3864, 0.25, 0.3864, 0.0, 0.3866, 0.0, 0.3866, 0.25, 0.3866, 0.25, 0.3866, 0.0, 0.3868, 0.0, 0.3868, 0.25, 0.3868, 0.25, 0.3868, 0.0, 0.387, 0.0, 0.387, 0.25, 0.387, 0.25, 0.387, 0.0, 0.3872, 0.0, 0.3872, 0.25, 0.3872, 0.25, 0.3872, 0.0, 0.3875, 0.0, 0.3875, 0.25, 0.3875, 0.25, 0.3875, 0.0, 0.3877, 0.0, 0.3877, 0.25, 0.3877, 0.25, 0.3877, 0.0, 0.3879, 0.0, 0.3879, 0.25, 0.3879, 0.25, 0.3879, 0.0, 0.3881, 0.0, 0.3881, 0.25, 0.3881, 0.25, 0.3881, 0.0, 0.3883, 0.0, 0.3883, 0.25, 0.3883, 0.25, 0.3883, 0.0, 0.3885, 0.0, 0.3885, 0.25, 0.3885, 0.25, 0.3885, 0.0, 0.3887, 0.0, 0.3888, 0.25, 0.3887, 0.0, 0.6112, 0.0, 0.6112, 0.25, 0.3888, 0.25, 0.3612, 0.75, 0.3612, 0.5, 0.3615, 0.5, 0.3615, 0.75, 0.3615, 0.75, 0.3615, 0.5, 0.3617, 0.5, 0.3617, 0.75, 0.3617, 0.75, 0.3617, 0.5, 0.3619, 0.5, 0.3619, 0.75, 0.3619, 0.75, 0.3619, 0.5, 0.3621, 0.5, 0.3621, 0.75, 0.3621, 0.75, 0.3621, 0.5, 0.3623, 0.5, 0.3623, 0.75, 0.3623, 0.75, 0.3623, 0.5, 0.3625, 0.5, 0.3625, 0.75, 0.3625, 0.75, 0.3625, 0.5, 0.3628, 0.5, 0.3628, 0.75, 0.3628, 0.75, 0.3628, 0.5, 0.363, 0.5, 0.363, 0.75, 0.363, 0.75, 0.363, 0.5, 0.3632, 0.5, 0.3632, 0.75, 0.3632, 0.75, 0.3632, 0.5, 0.3634, 0.5, 0.3634, 0.75, 0.3634, 0.75, 0.3634, 0.5, 0.3636, 0.5, 0.3636, 0.75, 0.3636, 0.75, 0.3636, 0.5, 0.3638, 0.5, 0.3638, 0.75, 0.3638, 0.75, 0.3638, 0.5, 0.364, 0.5, 0.364, 0.75, 0.364, 0.75, 0.364, 0.5, 0.3642, 0.5, 0.3642, 0.75, 0.3642, 0.75, 0.3642, 0.5, 0.3645, 0.5, 0.3645, 0.75, 0.3645, 0.75, 0.3645, 0.5, 0.3647, 0.5, 0.3647, 0.75, 0.3647, 0.75, 0.3647, 0.5, 0.3649, 0.5, 0.3649, 0.75, 0.3649, 0.75, 0.3649, 0.5, 0.3651, 0.5, 0.3651, 0.75, 0.3651, 0.75, 0.3651, 0.5, 0.3653, 0.5, 0.3653, 0.75, 0.3653, 0.75, 0.3653, 0.5, 0.3655, 0.5, 0.3655, 0.75, 0.3655, 0.75, 0.3655, 0.5, 0.3657, 0.5, 0.3657, 0.75, 0.3657, 0.75, 0.3657, 0.5, 0.3659, 0.5, 0.3659, 0.75, 0.3659, 0.75, 0.3659, 0.5, 0.3661, 0.5, 0.3661, 0.75, 0.3661, 0.75, 0.3661, 0.5, 0.3663, 0.5, 0.3663, 0.75, 0.3663, 0.75, 0.3663, 0.5, 0.3665, 0.5, 0.3665, 0.75, 0.3665, 0.75, 0.3665, 0.5, 0.3667, 0.5, 0.3667, 0.75, 0.3667, 0.75, 0.3667, 0.5, 0.3669, 0.5, 0.3669, 0.75, 0.3669, 0.75, 0.3669, 0.5, 0.3671, 0.5, 0.3671, 0.75, 0.3671, 0.75, 0.3671, 0.5, 0.3673, 0.5, 0.3673, 0.75, 0.3673, 0.75, 0.3673, 0.5, 0.3675, 0.5, 0.3675, 0.75, 0.3675, 0.75, 0.3675, 0.5, 0.3677, 0.5, 0.3677, 0.75, 0.3677, 0.75, 0.3677, 0.5, 0.3679, 0.5, 0.3679, 0.75, 0.3679, 0.75, 0.3679, 0.5, 0.3681, 0.5, 0.3681, 0.75, 0.3681, 0.75, 0.3681, 0.5, 0.3682, 0.5, 0.3682, 0.75, 0.3682, 0.75, 0.3682, 0.5, 0.3684, 0.5, 0.3684, 0.75, 0.3684, 0.75, 0.3684, 0.5, 0.3686, 0.5, 0.3686, 0.75, 0.3686, 0.75, 0.3686, 0.5, 0.3688, 0.5, 0.3688, 0.75, 0.3688, 0.75, 0.3688, 0.5, 0.369, 0.5, 0.369, 0.75, 0.369, 0.75, 0.369, 0.5, 0.3692, 0.5, 0.3692, 0.75, 0.3692, 0.75, 0.3692, 0.5, 0.3693, 0.5, 0.3693, 0.75, 0.3693, 0.75, 0.3693, 0.5, 0.3695, 0.5, 0.3695, 0.75, 0.3695, 0.75, 0.3695, 0.5, 0.3697, 0.5, 0.3697, 0.75, 0.3697, 0.75, 0.3697, 0.5, 0.3698, 0.5, 0.3698, 0.75, 0.3698, 0.75, 0.3698, 0.5, 0.37, 0.5, 0.37, 0.75, 0.37, 0.75, 0.37, 0.5, 0.3702, 0.5, 0.3702, 0.75, 0.3702, 0.75, 0.3702, 0.5, 0.3703, 0.5, 0.3703, 0.75, 0.3703, 0.75, 0.3703, 0.5, 0.3705, 0.5, 0.3705, 0.75, 0.3705, 0.75, 0.3705, 0.5, 0.3707, 0.5, 0.3707, 0.75, 0.3707, 0.75, 0.3707, 0.5, 0.3708, 0.5, 0.3708, 0.75, 0.3708, 0.75, 0.3708, 0.5, 0.375, 0.5, 0.375, 0.75, 0.375, 0.75, 0.375, 0.5, 0.3792, 0.5, 0.3792, 0.75, 0.3792, 0.75, 0.3792, 0.5, 0.3793, 0.5, 0.3793, 0.75, 0.3793, 0.75, 0.3793, 0.5, 0.3795, 0.5, 0.3795, 0.75, 0.3795, 0.75, 0.3795, 0.5, 0.3797, 0.5, 0.3797, 0.75, 0.3797, 0.75, 0.3797, 0.5, 0.3798, 0.5, 0.3798, 0.75, 0.3798, 0.75, 0.3798, 0.5, 0.38, 0.5, 0.38, 0.75, 0.38, 0.75, 0.38, 0.5, 0.3802, 0.5, 0.3802, 0.75, 0.3802, 0.75, 0.3802, 0.5, 0.3803, 0.5, 0.3803, 0.75, 0.3803, 0.75, 0.3803, 0.5, 0.3805, 0.5, 0.3805, 0.75, 0.3805, 0.75, 0.3805, 0.5, 0.3807, 0.5, 0.3807, 0.75, 0.3807, 0.75, 0.3807, 0.5, 0.3808, 0.5, 0.3808, 0.75, 0.3808, 0.75, 0.3808, 0.5, 0.381, 0.5, 0.381, 0.75, 0.381, 0.75, 0.381, 0.5, 0.3812, 0.5, 0.3812, 0.75, 0.3812, 0.75, 0.3812, 0.5, 0.3814, 0.5, 0.3814, 0.75, 0.3814, 0.75, 0.3814, 0.5, 0.3816, 0.5, 0.3816, 0.75, 0.3816, 0.75, 0.3816, 0.5, 0.3818, 0.5, 0.3818, 0.75, 0.3818, 0.75, 0.3818, 0.5, 0.3819, 0.5, 0.3819, 0.75, 0.3819, 0.75, 0.3819, 0.5, 0.3821, 0.5, 0.3821, 0.75, 0.3821, 0.75, 0.3821, 0.5, 0.3823, 0.5, 0.3823, 0.75, 0.3823, 0.75, 0.3823, 0.5, 0.3825, 0.5, 0.3825, 0.75, 0.3825, 0.75, 0.3825, 0.5, 0.3827, 0.5, 0.3827, 0.75, 0.3827, 0.75, 0.3827, 0.5, 0.3829, 0.5, 0.3829, 0.75, 0.3829, 0.75, 0.3829, 0.5, 0.3831, 0.5, 0.3831, 0.75, 0.3831, 0.75, 0.3831, 0.5, 0.3833, 0.5, 0.3833, 0.75, 0.3833, 0.75, 0.3833, 0.5, 0.3835, 0.5, 0.3835, 0.75, 0.3835, 0.75, 0.3835, 0.5, 0.3837, 0.5, 0.3837, 0.75, 0.3837, 0.75, 0.3837, 0.5, 0.3839, 0.5, 0.3839, 0.75, 0.3839, 0.75, 0.3839, 0.5, 0.3841, 0.5, 0.3841, 0.75, 0.3841, 0.75, 0.3841, 0.5, 0.3843, 0.5, 0.3843, 0.75, 0.3843, 0.75, 0.3843, 0.5, 0.3845, 0.5, 0.3845, 0.75, 0.3845, 0.75, 0.3845, 0.5, 0.3847, 0.5, 0.3847, 0.75, 0.3847, 0.75, 0.3847, 0.5, 0.3849, 0.5, 0.3849, 0.75, 0.3849, 0.75, 0.3849, 0.5, 0.3851, 0.5, 0.3851, 0.75, 0.3851, 0.75, 0.3851, 0.5, 0.3853, 0.5, 0.3853, 0.75, 0.3853, 0.75, 0.3853, 0.5, 0.3855, 0.5, 0.3855, 0.75, 0.3855, 0.75, 0.3855, 0.5, 0.3858, 0.5, 0.3858, 0.75, 0.3858, 0.75, 0.3858, 0.5, 0.386, 0.5, 0.386, 0.75, 0.386, 0.75, 0.386, 0.5, 0.3862, 0.5, 0.3862, 0.75, 0.3862, 0.75, 0.3862, 0.5, 0.3864, 0.5, 0.3864, 0.75, 0.3864, 0.75, 0.3864, 0.5, 0.3866, 0.5, 0.3866, 0.75, 0.3866, 0.75, 0.3866, 0.5, 0.3868, 0.5, 0.3868, 0.75, 0.3868, 0.75, 0.3868, 0.5, 0.387, 0.5, 0.387, 0.75, 0.387, 0.75, 0.387, 0.5, 0.3872, 0.5, 0.3872, 0.75, 0.3872, 0.75, 0.3872, 0.5, 0.3875, 0.5, 0.3875, 0.75, 0.3875, 0.75, 0.3875, 0.5, 0.3877, 0.5, 0.3877, 0.75, 0.3877, 0.75, 0.3877, 0.5, 0.3879, 0.5, 0.3879, 0.75, 0.3879, 0.75, 0.3879, 0.5, 0.3881, 0.5, 0.3881, 0.75, 0.3881, 0.75, 0.3881, 0.5, 0.3883, 0.5, 0.3883, 0.75, 0.3883, 0.75, 0.3883, 0.5, 0.3885, 0.5, 0.3885, 0.75, 0.3885, 0.75, 0.3885, 0.5, 0.3887, 0.5, 0.3888, 0.75, 0.3887, 0.5, 0.6112, 0.5, 0.6112, 0.75, 0.3888, 0.75])
me_cube.materials.append(mat_material)
me_cube.use_mirror_vertex_groups = False
me_cube.update()

# ---- objects
ob_cube = bpy.data.objects.new('Cube', me_cube)

# ---- transforms, parenting, visibility, modifiers, constraints
ob_cube.location = (0.0, 0.0, 0.0)
ob_cube.lock_rotations_4d = False
ob_cube.empty_display_type = 'ARROWS'
ob_cube.lineart.crease_threshold = 0.0

# ---- collection membership
col_collection.objects.link(ob_cube)

# ---- scene / render settings (as saved in the file)
scene.frame_start = 1; scene.frame_end = 250; scene.frame_set(1)
scene.render.engine = 'BLENDER_EEVEE_NEXT'
scene.cycles.sampling_pattern = 'TABULATED_SOBOL'
scene.view_settings.view_transform = 'Filmic'
bpy.context.view_layer.update()

# ---- added for rendering (the .blend has no active camera and no usable light): camera, sun
cam_auto = bpy.data.cameras.new('AutoCamera')
cam_auto.lens = 50.0
cam_auto.sensor_width = 36.0
cam_auto.clip_end = 1000.0
ob_auto_camera = bpy.data.objects.new('AutoCamera', cam_auto)
scene.collection.objects.link(ob_auto_camera)
ob_auto_camera.location = (7.95928, -9.55113, 6.36742)
ob_auto_camera.rotation_euler = (1.09748, -7.21219e-08, 0.694738)
scene.camera = ob_auto_camera
light_auto_sun = bpy.data.lights.new('AutoSun', 'SUN')
light_auto_sun.energy = 3.0
light_auto_sun.angle = 0.0523599
ob_auto_sun = bpy.data.objects.new('AutoSun', light_auto_sun)
scene.collection.objects.link(ob_auto_sun)
ob_auto_sun.rotation_euler = (0.872665, 0.174533, 0.523599)
bpy.context.view_layer.update()
